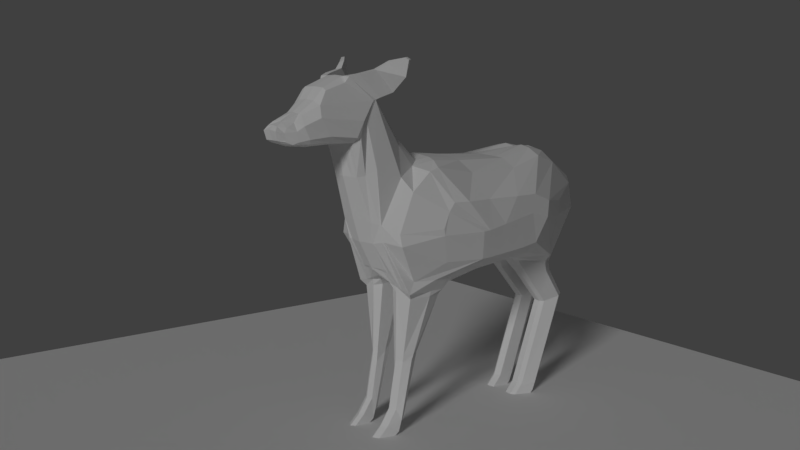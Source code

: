 # Source: deer1.blend  (saved by Blender 2.79.0; exported with 4.5.12 LTS)
import bpy
from mathutils import Matrix  # noqa: F401  (used for matrix-valued properties, if any)

bpy.ops.wm.read_factory_settings(use_empty=True)
scene = bpy.context.scene
scene.name = 'Scene'

# ---- collections
col_collection_1 = bpy.data.collections.new('Collection 1'); scene.collection.children.link(col_collection_1)

# ---- world
world_world = bpy.data.worlds.new('World'); scene.world = world_world
world_world.color = (0.05088, 0.05088, 0.05088)
world_world.use_sun_shadow = False
world_world.sun_shadow_jitter_overblur = 0.0
world_world.cycles.sampling_method = 'MANUAL'

# ---- cameras
cam_camera = bpy.data.cameras.new('Camera')
cam_camera.clip_end = 100.0
cam_camera.lens = 35.0
cam_camera.sensor_width = 32.0
cam_camera.sensor_height = 18.0
cam_camera.ortho_scale = 7.314
cam_camera.dof.focus_distance = 0.0

# ---- lights
light_lamp = bpy.data.lights.new('Lamp', 'SUN')
light_lamp.transmission_factor = 0.0
light_lamp.cutoff_distance = 30.0
light_lamp.angle = 0.1993
light_lamp.energy = 1.0
light_lamp.shadow_buffer_clip_start = 1.001
light_lamp.shadow_soft_size = 0.1
light_lamp.shadow_cascade_max_distance = 1000.0

# ---- meshes
me_plane = bpy.data.meshes.new('Plane')
me_plane.from_pydata([(1.138, 2.691, -0.001748), (1.32, -0.6896, 0.1329), (2.855, -0.254, 0.2917), (3.225, -0.6088, 0.3056), (4.295, -0.5828, 0.2917), (4.057, -0.726, 0.3056), (4.279, -0.6363, 0.2732), (4.395, -0.9516, 0.3056), (4.527, -0.7062, 0.2732), (4.634, -1.203, 0.3056), (4.631, -0.848, 0.2732), (1.556, 3.13, 0.2049), (1.593, 3.968, 0.2085), (2.394, 3.906, 0.2049), (2.235, 4.427, 0.2085), (4.345, 3.251, 0.2049), (4.352, 3.686, 0.2085), (4.35, 3.604, 0.1579), (4.424, 3.186, 0.2049), (4.532, 3.535, 0.1579), (4.644, 2.982, 0.2049), (4.635, 3.427, 0.1579), (0.6968, 2.162, 1.343), (0.8068, 1.032, 1.343), (1.466, 0.2245, 0.8431), (1.114, 2.691, 0.6945), (-1.4, 3.12, 0.4787), (-1.155, -0.4252, 0.5035), (0.3514, -1.222, 0.6182), (1.478, -0.6896, 0.8431), (1.471, -0.1152, 0.8431), (0.181, 0.9781, 1.455), (3.012, -0.4017, 0.6182), (2.855, -0.2275, 0.568), (3.024, -0.5652, 0.523), (4.279, -0.6363, 0.6182), (4.295, -0.5563, 0.568), (4.057, -0.7202, 0.523), (4.395, -0.9458, 0.523), (4.527, -0.7062, 0.6182), (4.634, -1.197, 0.523), (4.631, -0.848, 0.6182), (-0.9638, -0.8663, 0.687), (-0.005127, -1.295, 0.6182), (1.383, 4.058, 0.4704), (0.06474, 4.653, 0.4589), (-0.07042, 2.292, 1.455), (1.308, 3.677, 0.6945), (1.583, 3.774, 0.6511), (1.593, 4.003, 0.543), (1.556, 3.184, 0.5082), (2.279, 4.321, 0.6182), (2.235, 4.461, 0.543), (4.35, 3.604, 0.6182), (4.352, 3.72, 0.543), (2.394, 3.96, 0.4753), (4.345, 3.305, 0.4753), (-0.6514, 4.612, 0.4178), (-1.306, 3.636, 0.4261), (4.424, 3.24, 0.4753), (4.532, 3.535, 0.6182), (4.644, 3.036, 0.4753), (4.635, 3.427, 0.6182), (0.4089, -1.297, 0.3597), (0.9943, -0.9727, 0.3597), (-0.06263, -1.457, 0.3597), (-0.9779, -1.738, 0.3597), (-2.511, -1.463, 0.5746), (-1.59, -0.799, 0.5035), (-1.667, -1.903, 0.4326), (-2.404, -2.68, 0.4427), (-1.701, -2.412, 0.4268), (-2.225, -2.976, 0.2534), (-1.674, -2.866, 0.389), (-2.079, -3.129, 0.2418), (-1.67, -3.201, 0.3153), (-1.984, -3.3, 0.2601), (-1.725, -3.346, 0.2614), (-2.68, -2.525, 0.3967), (-2.947, -2.039, 0.4686), (-2.553, -1.388, 0.6182), (-3.005, -1.871, 0.5598), (-2.657, -1.139, 0.7095), (-3.08, -1.544, 0.6719), (-2.96, -1.075, 1.015), (-3.216, -1.358, 0.8027), (-3.288, -1.073, 1.088), (-3.329, -1.13, 1.043), (1.204, 0.2245, 0.964), (0.9483, 2.691, 0.964), (-1.238, 3.12, 0.7887), (-1.076, -0.3103, 0.9364), (0.4035, -1.054, 1.001), (1.216, -0.5748, 0.828), (1.209, -0.1152, 0.9681), (-0.6867, -0.7447, 0.9364), (0.1562, -1.064, 0.9364), (1.171, 3.912, 0.5777), (0.06474, 4.507, 0.696), (1.142, 3.677, 0.828), (-0.5061, 4.466, 0.6117), (-1.055, 3.742, 0.69), (-0.4949, 2.336, 1.455), (-0.4571, 0.07123, 1.292), (0.2172, -0.1495, 1.278), (0.8115, 0.01987, 1.165), (0.8088, 0.8938, 1.343), (0.1964, 0.7987, 1.455), (-0.2706, -0.04923, 1.278), (0.07225, -0.1791, 1.278), (0.6919, 3.368, 1.045), (0.1007, 3.511, 1.157), (0.05507, 2.781, 1.455), (0.6274, 2.563, 1.343), (-0.2262, 3.494, 1.157), (-0.3157, 2.801, 1.455), (1.069, -0.9116, 0.3993), (0.4001, -1.327, 0.3993), (-0.0538, -1.434, 0.4458), (-1.008, -1.596, 0.4568), (-1.779, -1.816, 0.5887), (-1.816, -2.46, 0.5083), (-1.762, -2.89, 0.435), (-1.717, -3.1, 0.3704), (-1.748, -3.313, 0.2731), (0.3591, -1.239, 0.5833), (1.413, -0.7035, 0.5833), (-0.01288, -1.315, 0.5833), (-1.146, -1.434, 0.6181), (-2.062, -1.653, 0.5624), (-2.171, -2.682, 0.4969), (-2.014, -3.001, 0.4028), (-1.916, -3.126, 0.346), (-1.891, -3.354, 0.2667), (-0.9779, -1.766, 0.2268), (-3.1, -1.492, 0.5331), (4.527, -0.7062, 0.3898), (-0.06263, -1.486, 0.2268), (-2.496, -1.371, 0.3898), (-2.553, -1.358, 0.4859), (0.06474, 4.653, 0.2421), (-0.7489, 4.612, 0.2009), (-3.005, -1.841, 0.4275), (0.4089, -1.326, 0.2268), (0.9943, -1.001, 0.2268), (-1.352, 3.636, 0.2062), (-2.957, -2.039, 0.274), (-1.446, 3.12, 0.2473), (-2.733, -2.525, 0.3052), (-2.485, -2.696, 0.2428), (4.057, -0.8098, 0.3898), (2.394, 3.878, 0.3898), (-2.009, -3.451, 0.1633), (-1.686, -3.358, 0.1801), (-2.24, -3.005, 0.204), (-2.085, -3.356, 0.1438), (4.279, -0.6363, 0.3898), (4.295, -0.5155, 0.3898), (2.235, 4.492, 0.3898), (-1.631, -3.161, 0.1462), (-1.619, -2.896, 0.2517), (1.381, -0.6896, 0.3898), (3.024, -0.6548, 0.3898), (1.151, 2.691, 0.3898), (1.556, 3.102, 0.3898), (2.855, -0.1867, 0.3898), (1.369, 0.2245, 0.3898), (1.593, 4.034, 0.3898), (1.322, 4.058, 0.2421), (4.395, -1.035, 0.3898), (-2.657, -1.109, 0.6312), (4.631, -0.848, 0.3898), (4.634, -1.287, 0.3898), (-3.269, -1.282, 0.73), (-1.742, -0.772, 0.3898), (-3.017, -1.021, 0.9648), (-1.252, -0.242, 0.3898), (-3.342, -1.064, 1.021), (-3.3, -1.007, 1.066), (-1.66, -1.906, 0.2728), (-1.656, -2.416, 0.3214), (-1.743, -3.464, 0.1886), (1.054, -0.9355, 0.2518), (-1.92, -3.512, 0.2101), (1.332, -0.7599, 0.3684), (-1.671, -1.99, 0.4414), (-2.497, -1.524, 0.5835), (-2.832, -2.098, 0.424), (-1.783, -1.918, 0.6108), (-2.104, -1.77, 0.6189), (-1.664, -1.993, 0.2784), (-2.934, -2.098, 0.2506), (2.394, 3.878, 0.388), (4.352, 3.751, 0.388), (2.235, 4.492, 0.388), (4.644, 2.954, 0.388), (4.635, 3.427, 0.388), (4.345, 3.223, 0.388), (4.424, 3.158, 0.388), (4.532, 3.535, 0.388), (4.35, 3.604, 0.388), (3.575, -0.4184, 0.2917), (3.641, -0.6674, 0.3056), (3.575, -0.3919, 0.568), (3.641, -0.6616, 0.523), (3.646, -0.519, 0.6182), (3.575, -0.3511, 0.3898), (3.641, -0.7513, 0.3898), (3.601, -0.5077, 0.2732), (1.266, 3.949, 0.1253), (3.017, -0.4077, 0.2732), (1.584, 3.794, 0.1579), (2.292, 4.274, 0.1579), (1.319, 0.1285, 0.1433), (1.453, -0.5946, 0.175), (1.563, 0.1549, 0.793), (1.6, -0.5888, 0.748), (1.579, -0.1352, 0.8431), (1.473, 0.1958, 0.3898), (1.51, -0.6785, 0.3898), (1.374, -0.1165, 0.1319), (1.153, 2.8, 0.04289), (1.399, 3.983, 0.5233), (1.233, 2.881, 0.5483), (1.392, 3.675, 0.6912), (1.35, 4.014, 0.3865), (1.189, 2.8, 0.3865), (1.228, 3.802, 0.06944), (1.444, 0.3792, 0.6182), (-1.262, 0.05897, 0.6187), (1.188, 0.3792, 0.964), (-1.151, -0.09522, 0.9364), (0.1652, 1.061, 1.455), (0.8003, 1.103, 1.343), (-0.4595, 0.4106, 1.375), (-1.308, 0.1241, 0.3902), (1.447, 0.3792, 0.3898), (1.15, 1.087, 0.6182), (1.115, 1.087, 0.964), (0.7704, 1.427, 1.343), (-1.261, 0.8251, 0.3917), (-1.23, 0.7799, 0.6211), (-0.9897, 0.8886, 0.9364), (0.09312, 1.437, 1.455), (-0.4703, 0.9999, 1.375), (1.164, 1.087, 0.3898), (1.02, 1.997, 0.6182), (1.02, 1.997, 0.964), (0.732, 1.844, 1.343), (-1.233, 2.127, 0.3936), (-1.219, 2.108, 0.6241), (-1.024, 2.155, 0.9364), (0.0003246, 1.922, 1.455), (-0.4843, 1.758, 1.455), (1.047, 1.997, 0.3898), (3.034, -0.6073, 0.2914), (2.869, -0.5678, 0.5474), (2.857, -0.3729, 0.6425), (2.705, -0.1453, 0.3898), (2.688, -0.2126, 0.2757), (2.715, -0.1861, 0.5924), (2.86, -0.6574, 0.3898), (2.839, -0.3762, 0.2579), (2.121, 4.38, 0.543), (2.156, 4.224, 0.624), (2.121, 4.411, 0.3898), (2.245, 3.741, 0.3898), (2.121, 4.346, 0.2085), (2.245, 3.769, 0.2049), (2.245, 3.822, 0.4811), (2.166, 4.189, 0.1579), (2.446, 4.353, 0.2085), (2.589, 3.841, 0.2049), (2.589, 3.895, 0.4753), (2.446, 4.419, 0.388), (2.589, 3.813, 0.388), (2.446, 4.387, 0.543), (2.486, 4.25, 0.6182), (2.497, 4.207, 0.1579), (3.003, -0.2878, 0.2917), (3.003, -0.2614, 0.568), (3.151, -0.6747, 0.3898), (3.311, -0.6209, 0.3056), (3.151, -0.5851, 0.523), (3.143, -0.4259, 0.6182), (3.003, -0.2205, 0.3898), (3.137, -0.4283, 0.2732), (1.344, 0.2245, 0.0), (1.138, 2.691, 0.001748), (-1.321, -0.2699, 5.79e-10), (-1.4, 3.12, 0.0), (1.32, -0.6896, -0.1329), (2.855, -0.254, -0.2917), (3.225, -0.6088, -0.3056), (4.295, -0.5828, -0.2917), (4.057, -0.726, -0.3056), (4.279, -0.6363, -0.2732), (4.395, -0.9516, -0.3056), (4.527, -0.7062, -0.2732), (4.634, -1.203, -0.3056), (4.631, -0.848, -0.2732), (0.06474, 4.653, 0.0), (1.217, 4.058, 0.0), (1.556, 3.13, -0.2049), (1.593, 3.968, -0.2085), (2.394, 3.906, -0.2049), (2.235, 4.427, -0.2085), (4.345, 3.251, -0.2049), (4.352, 3.686, -0.2085), (-0.7389, 4.612, 0.0), (4.35, 3.604, -0.1579), (-1.393, 3.636, 0.0), (4.424, 3.186, -0.2049), (4.532, 3.535, -0.1579), (4.644, 2.982, -0.2049), (4.635, 3.427, -0.1579), (0.4089, -1.374, 0.0), (0.9943, -1.049, 0.0), (-0.06263, -1.534, 0.0), (-0.9779, -1.815, 0.0), (-2.496, -1.37, 0.0), (-1.931, -0.8816, 0.0), (-1.649, -1.906, 0.0), (-2.511, -2.696, 0.0), (-1.683, -2.416, 0.0), (-2.266, -3.005, 0.0), (-1.603, -2.896, 0.0), (-2.11, -3.256, 0.0), (-1.62, -3.161, 0.0), (-2.025, -3.425, 0.0), (-1.677, -3.342, 0.0), (-2.749, -2.525, 0.0), (-2.973, -2.039, 0.0), (0.6968, 2.162, -1.343), (0.8068, 1.032, -1.343), (1.466, 0.2245, -0.8431), (1.114, 2.691, -0.6945), (-1.4, 3.12, -0.4787), (-1.155, -0.4252, -0.5035), (0.3514, -1.222, -0.6182), (1.478, -0.6896, -0.8431), (1.471, -0.1152, -0.8431), (0.181, 0.9781, -1.455), (3.012, -0.4017, -0.6182), (2.855, -0.2275, -0.568), (3.024, -0.5652, -0.523), (4.279, -0.6363, -0.6182), (4.295, -0.5563, -0.568), (4.057, -0.7202, -0.523), (4.395, -0.9458, -0.523), (4.527, -0.7062, -0.6182), (4.634, -1.197, -0.523), (4.631, -0.848, -0.6182), (-0.9873, -0.9017, -0.6894), (-0.005127, -1.295, -0.6182), (1.383, 4.058, -0.4704), (0.06474, 4.653, -0.4589), (-0.07042, 2.292, -1.455), (1.308, 3.677, -0.6945), (1.583, 3.774, -0.6511), (1.593, 4.003, -0.543), (1.556, 3.184, -0.5082), (2.279, 4.321, -0.6182), (2.235, 4.461, -0.543), (4.35, 3.604, -0.6182), (4.352, 3.72, -0.543), (2.394, 3.96, -0.4753), (4.345, 3.305, -0.4753), (-0.6514, 4.612, -0.4178), (-1.306, 3.636, -0.4261), (4.424, 3.24, -0.4753), (4.532, 3.535, -0.6182), (4.644, 3.036, -0.4753), (4.635, 3.427, -0.6182), (-1.743, -3.453, 0.0), (1.028, -1.033, 0.0), (0.4089, -1.297, -0.3597), (0.9943, -0.9727, -0.3597), (-0.06263, -1.457, -0.3597), (-0.9779, -1.738, -0.3597), (-2.511, -1.463, -0.5746), (-1.59, -0.799, -0.5035), (-1.667, -1.903, -0.4326), (-2.404, -2.68, -0.4427), (-1.701, -2.412, -0.4268), (-2.225, -2.976, -0.2534), (-1.674, -2.866, -0.389), (-2.079, -3.129, -0.2418), (-1.67, -3.201, -0.3153), (-1.984, -3.3, -0.2601), (-1.725, -3.346, -0.2614), (-2.68, -2.525, -0.3967), (-2.947, -2.039, -0.4686), (-2.553, -1.388, -0.6182), (-3.005, -1.871, -0.5598), (-2.657, -1.139, -0.7095), (-3.08, -1.544, -0.6719), (-2.96, -1.075, -1.015), (-3.216, -1.358, -0.8027), (-3.288, -1.073, -1.088), (-3.329, -1.13, -1.043), (1.204, 0.2245, -0.964), (0.9483, 2.691, -0.964), (-1.238, 3.12, -0.7887), (-1.076, -0.3103, -0.9364), (0.4035, -1.054, -1.001), (1.216, -0.5748, -0.828), (1.209, -0.1152, -0.9681), (-0.6867, -0.7447, -0.9364), (0.1562, -1.064, -0.9364), (1.171, 3.912, -0.5777), (0.06474, 4.507, -0.696), (1.142, 3.677, -0.828), (-0.5061, 4.466, -0.6117), (-1.055, 3.742, -0.69), (-0.4949, 2.336, -1.455), (-0.4571, 0.07123, -1.292), (0.2172, -0.1495, -1.278), (0.8115, 0.01987, -1.165), (0.8088, 0.8938, -1.343), (0.1964, 0.7987, -1.455), (-0.2706, -0.04923, -1.278), (0.07225, -0.1791, -1.278), (0.6919, 3.368, -1.045), (0.1007, 3.511, -1.157), (0.05507, 2.781, -1.455), (0.6274, 2.563, -1.343), (-0.2262, 3.494, -1.157), (-0.3157, 2.801, -1.455), (1.069, -0.9116, -0.3993), (0.4001, -1.327, -0.3993), (-0.0538, -1.434, -0.4458), (-1.008, -1.596, -0.4568), (-1.779, -1.816, -0.5887), (-1.816, -2.46, -0.5083), (-1.762, -2.89, -0.435), (-1.717, -3.1, -0.3704), (-1.748, -3.313, -0.2731), (0.3591, -1.239, -0.5833), (1.189, -0.8711, 0.0005641), (-1.946, -3.512, 0.0), (1.413, -0.7035, -0.5833), (-0.01288, -1.315, -0.5833), (-1.146, -1.434, -0.6181), (-2.062, -1.653, -0.5624), (-2.171, -2.682, -0.4969), (-2.014, -3.001, -0.4028), (-1.916, -3.126, -0.346), (-1.891, -3.354, -0.2667), (-0.9779, -1.766, -0.2268), (-3.1, -1.492, -0.5331), (4.527, -0.7062, -0.3898), (-0.06263, -1.486, -0.2268), (-2.496, -1.371, -0.3898), (-2.553, -1.358, -0.4859), (0.06474, 4.653, -0.2421), (-0.7489, 4.612, -0.2009), (-3.005, -1.841, -0.4275), (0.4089, -1.326, -0.2268), (0.9943, -1.001, -0.2268), (-1.352, 3.636, -0.2062), (-2.957, -2.039, -0.274), (-1.446, 3.12, -0.2473), (-2.733, -2.525, -0.3052), (-2.485, -2.696, -0.2428), (4.057, -0.8098, -0.3898), (2.394, 3.878, -0.3898), (-2.009, -3.451, -0.1633), (-1.686, -3.358, -0.1801), (-2.24, -3.005, -0.204), (-2.085, -3.356, -0.1438), (4.279, -0.6363, -0.3898), (4.295, -0.5155, -0.3898), (2.235, 4.492, -0.3898), (-1.631, -3.161, -0.1462), (-1.619, -2.896, -0.2517), (1.381, -0.6896, -0.3898), (3.024, -0.6548, -0.3898), (1.151, 2.691, -0.3898), (1.556, 3.102, -0.3898), (2.855, -0.1867, -0.3898), (1.369, 0.2245, -0.3898), (1.593, 4.034, -0.3898), (1.322, 4.058, -0.2421), (4.395, -1.035, -0.3898), (-2.657, -1.109, -0.6312), (4.631, -0.848, -0.3898), (4.634, -1.287, -0.3898), (-3.269, -1.282, -0.73), (-1.742, -0.772, -0.3898), (-3.017, -1.021, -0.9648), (-1.252, -0.242, -0.3898), (-3.342, -1.064, -1.021), (-3.3, -1.007, -1.066), (-1.66, -1.906, -0.2728), (-1.656, -2.416, -0.3214), (-1.743, -3.464, -0.1886), (1.054, -0.9355, -0.2518), (-1.92, -3.512, -0.2101), (1.332, -0.7599, -0.3673), (-1.653, -1.993, 0.0), (-2.951, -2.098, 0.0), (-1.671, -1.99, -0.4414), (-2.497, -1.524, -0.5835), (-2.832, -2.098, -0.424), (-1.783, -1.918, -0.6108), (-2.104, -1.77, -0.6189), (-1.664, -1.993, -0.2784), (-2.934, -2.098, -0.2506), (2.394, 3.878, -0.388), (4.352, 3.751, -0.388), (2.235, 4.492, -0.388), (4.644, 2.954, -0.388), (4.635, 3.427, -0.388), (4.345, 3.223, -0.388), (4.424, 3.158, -0.388), (4.532, 3.535, -0.388), (4.35, 3.604, -0.388), (3.575, -0.4184, -0.2917), (3.641, -0.6674, -0.3056), (3.575, -0.3919, -0.568), (3.641, -0.6616, -0.523), (3.646, -0.519, -0.6182), (3.575, -0.3511, -0.3898), (3.641, -0.7513, -0.3898), (3.601, -0.5077, -0.2732), (1.266, 3.949, -0.1253), (3.017, -0.4077, -0.2732), (1.173, 3.832, 0.0), (1.584, 3.794, -0.1579), (2.292, 4.274, -0.1579), (1.319, 0.1285, -0.1433), (1.453, -0.5946, -0.175), (1.563, 0.1549, -0.793), (1.6, -0.5888, -0.748), (1.579, -0.1352, -0.8431), (1.473, 0.1958, -0.3898), (1.51, -0.6785, -0.3898), (1.374, -0.1165, -0.1319), (1.153, 2.8, -0.04289), (1.399, 3.983, -0.5233), (1.233, 2.881, -0.5483), (1.392, 3.675, -0.6912), (1.35, 4.014, -0.3865), (1.189, 2.8, -0.3865), (1.228, 3.802, -0.06944), (1.378, 0.3792, 0.0), (-1.372, 0.02844, 0.0), (1.444, 0.3792, -0.6182), (-1.262, 0.05897, -0.6187), (1.188, 0.3792, -0.964), (-1.151, -0.09522, -0.9364), (0.1652, 1.061, -1.455), (0.8003, 1.103, -1.343), (-0.4595, 0.4106, -1.375), (-1.308, 0.1241, -0.3902), (1.447, 0.3792, -0.3898), (1.112, 1.087, 0.0), (1.15, 1.087, -0.6182), (1.115, 1.087, -0.964), (0.7704, 1.427, -1.343), (-1.261, 0.8251, -0.3917), (-1.315, 0.701, 0.0), (-1.23, 0.7799, -0.6211), (-0.9897, 0.8886, -0.9364), (0.09312, 1.437, -1.455), (-0.4703, 0.9999, -1.375), (1.164, 1.087, -0.3898), (1.017, 1.997, 0.0), (1.02, 1.997, -0.6182), (1.02, 1.997, -0.964), (0.732, 1.844, -1.343), (-1.233, 2.127, -0.3936), (-1.256, 2.074, 0.0), (-1.219, 2.108, -0.6241), (-1.024, 2.155, -0.9364), (0.0003246, 1.922, -1.455), (-0.4843, 1.758, -1.455), (1.047, 1.997, -0.3898), (3.034, -0.6073, -0.2914), (2.869, -0.5678, -0.5474), (2.857, -0.3729, -0.6425), (2.705, -0.1453, -0.3898), (2.688, -0.2126, -0.2757), (2.715, -0.1861, -0.5924), (2.86, -0.6574, -0.3898), (2.839, -0.3762, -0.2579), (2.121, 4.38, -0.543), (2.156, 4.224, -0.624), (2.121, 4.411, -0.3898), (2.245, 3.741, -0.3898), (2.121, 4.346, -0.2085), (2.245, 3.769, -0.2049), (2.245, 3.822, -0.4811), (2.166, 4.189, -0.1579), (2.446, 4.353, -0.2085), (2.589, 3.841, -0.2049), (2.589, 3.895, -0.4753), (2.446, 4.419, -0.388), (2.589, 3.813, -0.388), (2.446, 4.387, -0.543), (2.486, 4.25, -0.6182), (2.497, 4.207, -0.1579), (3.003, -0.2878, -0.2917), (3.003, -0.2614, -0.568), (3.151, -0.6747, -0.3898), (3.311, -0.6209, -0.3056), (3.151, -0.5851, -0.523), (3.143, -0.4259, -0.6182), (3.003, -0.2205, -0.3898), (3.137, -0.4283, -0.2732)], [], [(134, 137, 65, 66), (135, 142, 81, 83), (136, 156, 35, 39), (141, 145, 58, 57), (137, 143, 63, 65), (138, 139, 80, 67), (140, 141, 57, 45), (142, 146, 79, 81), (275, 197, 56, 273), (184, 161, 29, 126), (274, 194, 52, 276), (143, 144, 64, 63), (200, 193, 54, 53), (73, 122, 123, 75), (191, 148, 78, 187), (75, 123, 124, 77), (148, 149, 70, 78), (71, 121, 122, 73), (155, 152, 76, 74), (198, 195, 61, 59), (153, 159, 75, 77), (207, 150, 37, 204), (266, 151, 55, 269), (196, 199, 60, 62), (181, 153, 77, 124), (285, 165, 33, 280), (265, 167, 49, 263), (195, 196, 62, 61), (154, 155, 74, 72), (156, 157, 36, 35), (197, 198, 59, 56), (159, 160, 73, 75), (261, 162, 34, 256), (226, 164, 50, 223), (199, 200, 53, 60), (218, 166, 24, 215), (225, 168, 44, 222), (57, 58, 101, 100), (42, 43, 96, 95), (58, 26, 90, 101), (257, 256, 34, 32), (205, 204, 37, 35), (203, 205, 35, 36), (260, 257, 32, 33), (246, 25, 89, 247), (35, 37, 38, 39), (45, 57, 100, 98), (43, 28, 92, 96), (29, 30, 94, 93), (224, 223, 50, 48), (264, 269, 55, 51), (277, 273, 56, 53), (30, 24, 88, 94), (27, 42, 95, 91), (276, 277, 53, 54), (263, 264, 51, 52), (222, 224, 48, 49), (28, 29, 93, 92), (53, 56, 59, 60), (60, 59, 61, 62), (145, 311, 290, 147), (116, 117, 63, 64), (118, 65, 63, 117), (128, 127, 43, 42), (68, 67, 42, 27), (128, 42, 67, 129), (189, 186, 70, 130), (130, 70, 72, 131), (131, 72, 74, 132), (132, 74, 76, 133), (187, 78, 70, 186), (79, 67, 80, 81), (81, 80, 82, 83), (83, 82, 84, 85), (85, 84, 86, 87), (150, 169, 38, 37), (139, 170, 82, 80), (171, 136, 39, 41), (173, 135, 83, 85), (174, 138, 67, 68), (169, 172, 40, 38), (254, 163, 25, 246), (170, 175, 84, 82), (176, 174, 68, 27), (178, 177, 87, 86), (179, 134, 66, 69), (235, 176, 27, 229), (177, 173, 85, 87), (175, 178, 86, 84), (190, 179, 69, 185), (168, 140, 45, 44), (160, 180, 71, 73), (149, 154, 72, 70), (101, 90, 102, 115), (95, 96, 109, 108), (89, 99, 113, 22), (94, 88, 23, 106), (96, 92, 104, 109), (92, 93, 105, 104), (91, 95, 108, 103), (100, 101, 115, 114), (98, 100, 114, 111), (99, 97, 110, 113), (44, 45, 98, 97), (229, 27, 91, 231), (25, 47, 99, 89), (47, 44, 97, 99), (252, 248, 22, 46), (252, 46, 102, 253), (106, 107, 104, 105), (23, 31, 107, 106), (108, 107, 31, 103), (104, 107, 108, 109), (112, 113, 110, 111), (115, 112, 111, 114), (102, 46, 112, 115), (46, 22, 113, 112), (247, 89, 22, 248), (97, 98, 111, 110), (93, 94, 106, 105), (231, 91, 103, 234), (185, 188, 121, 71), (66, 119, 120, 69), (66, 65, 118, 119), (127, 118, 117, 125), (126, 125, 117, 116), (183, 181, 124, 133), (144, 182, 116, 64), (152, 183, 133, 76), (29, 28, 125, 126), (43, 127, 125, 28), (123, 132, 133, 124), (122, 131, 132, 123), (121, 130, 131, 122), (188, 189, 130, 121), (119, 128, 129, 120), (119, 118, 127, 128), (182, 184, 126, 116), (375, 439, 184, 182), (329, 440, 183, 152), (317, 375, 182, 144), (440, 374, 181, 183), (323, 325, 154, 149), (326, 324, 180, 160), (302, 301, 140, 168), (500, 322, 179, 190), (547, 289, 176, 235), (322, 319, 134, 179), (289, 321, 174, 176), (568, 0, 163, 254), (7, 9, 172, 169), (321, 320, 138, 174), (175, 173, 177, 178), (10, 8, 136, 171), (173, 175, 170, 135), (5, 7, 169, 150), (58, 145, 147, 26), (209, 302, 168, 225), (213, 287, 166, 218), (221, 11, 164, 226), (255, 3, 162, 261), (328, 326, 160, 159), (6, 4, 157, 156), (325, 327, 155, 154), (267, 12, 167, 265), (279, 2, 165, 285), (374, 330, 153, 181), (268, 13, 151, 266), (202, 5, 150, 207), (330, 328, 159, 153), (327, 329, 152, 155), (331, 323, 149, 148), (501, 331, 148, 191), (316, 317, 144, 143), (439, 1, 161, 184), (170, 139, 142, 135), (301, 309, 141, 140), (142, 139, 138, 146), (318, 316, 143, 137), (8, 6, 156, 136), (320, 332, 146, 138), (319, 318, 137, 134), (332, 501, 191, 146), (324, 500, 190, 180), (120, 129, 189, 188), (69, 120, 188, 185), (180, 190, 185, 71), (79, 187, 186, 67), (129, 67, 186, 189), (146, 191, 187, 79), (19, 17, 200, 199), (15, 18, 198, 197), (20, 21, 196, 195), (21, 19, 199, 196), (18, 20, 195, 198), (17, 16, 193, 200), (271, 14, 194, 274), (272, 15, 197, 275), (38, 40, 41, 39), (282, 202, 207, 281), (4, 201, 206, 157), (280, 284, 205, 203), (284, 283, 204, 205), (157, 206, 203, 36), (281, 207, 204, 283), (171, 172, 9, 10), (172, 171, 41, 40), (1, 439, 220, 214), (279, 286, 210, 2), (6, 5, 202, 208), (8, 7, 5, 6), (262, 210, 3, 255), (286, 208, 202, 282), (208, 201, 4, 6), (10, 9, 7, 8), (209, 227, 528, 302), (267, 270, 211, 12), (278, 272, 13, 212), (19, 18, 15, 17), (278, 271, 16, 17), (227, 211, 11, 221), (270, 212, 13, 268), (20, 18, 19, 21), (213, 220, 439, 287), (259, 262, 220, 213), (1, 214, 219, 161), (259, 213, 218, 258), (24, 30, 217, 215), (30, 29, 216, 217), (258, 218, 215, 260), (161, 219, 216, 29), (528, 227, 221, 0), (12, 211, 227, 209), (0, 221, 226, 163), (12, 209, 225, 167), (44, 47, 224, 222), (47, 25, 223, 224), (167, 225, 222, 49), (163, 226, 223, 25), (145, 141, 309, 311), (287, 546, 236, 166), (562, 547, 235, 240), (242, 231, 234, 244), (88, 230, 233, 23), (31, 232, 234, 103), (31, 23, 233, 232), (241, 229, 231, 242), (240, 235, 229, 241), (166, 236, 228, 24), (24, 228, 230, 88), (249, 240, 241, 250), (250, 241, 242, 251), (251, 242, 244, 253), (573, 562, 240, 249), (546, 557, 245, 236), (230, 238, 239, 233), (232, 243, 244, 234), (232, 233, 239, 243), (236, 245, 237, 228), (228, 237, 238, 230), (290, 573, 249, 147), (90, 251, 253, 102), (26, 250, 251, 90), (147, 249, 250, 26), (557, 568, 254, 245), (238, 247, 248, 239), (243, 252, 253, 244), (243, 239, 248, 252), (245, 254, 246, 237), (237, 246, 247, 238), (165, 258, 260, 33), (2, 259, 258, 165), (2, 210, 262, 259), (220, 262, 255, 214), (214, 255, 261, 219), (215, 217, 257, 260), (217, 216, 256, 257), (219, 261, 256, 216), (211, 270, 268, 11), (14, 212, 270, 267), (11, 268, 266, 164), (14, 267, 265, 158), (49, 48, 264, 263), (48, 50, 269, 264), (158, 265, 263, 52), (164, 266, 269, 50), (212, 14, 271, 278), (17, 15, 272, 278), (13, 272, 275, 192), (16, 271, 274, 193), (52, 51, 277, 276), (51, 55, 273, 277), (193, 274, 276, 54), (192, 275, 273, 55), (210, 286, 282, 3), (201, 208, 286, 279), (162, 281, 283, 34), (32, 34, 283, 284), (33, 32, 284, 280), (3, 282, 281, 162), (201, 279, 285, 206), (206, 285, 280, 203), (449, 379, 378, 452), (450, 396, 394, 457), (451, 350, 346, 471), (456, 368, 369, 460), (452, 378, 376, 458), (453, 380, 393, 454), (455, 356, 368, 456), (457, 394, 392, 461), (599, 597, 367, 514), (499, 441, 340, 476), (598, 600, 363, 511), (458, 376, 377, 459), (517, 364, 365, 510), (386, 388, 436, 435), (508, 504, 391, 463), (388, 390, 437, 436), (463, 391, 383, 464), (384, 386, 435, 434), (470, 387, 389, 467), (515, 370, 372, 512), (468, 390, 388, 474), (524, 521, 348, 465), (590, 593, 366, 466), (513, 373, 371, 516), (496, 437, 390, 468), (609, 604, 344, 480), (589, 587, 360, 482), (512, 372, 373, 513), (469, 385, 387, 470), (471, 346, 347, 472), (514, 367, 370, 515), (474, 388, 386, 475), (585, 580, 345, 477), (544, 541, 361, 479), (516, 371, 364, 517), (536, 533, 335, 481), (543, 540, 355, 483), (368, 413, 414, 369), (353, 408, 409, 354), (369, 414, 403, 337), (581, 343, 345, 580), (522, 346, 348, 521), (520, 347, 346, 522), (584, 344, 343, 581), (569, 570, 402, 336), (346, 350, 349, 348), (356, 411, 413, 368), (354, 409, 405, 339), (340, 406, 407, 341), (542, 359, 361, 541), (588, 362, 366, 593), (601, 364, 367, 597), (341, 407, 401, 335), (338, 404, 408, 353), (600, 365, 364, 601), (587, 363, 362, 588), (540, 360, 359, 542), (339, 405, 406, 340), (364, 371, 370, 367), (371, 373, 372, 370), (460, 462, 290, 311), (429, 377, 376, 430), (431, 430, 376, 378), (443, 353, 354, 442), (381, 338, 353, 380), (443, 444, 380, 353), (506, 445, 383, 503), (445, 446, 385, 383), (446, 447, 387, 385), (447, 448, 389, 387), (504, 503, 383, 391), (392, 394, 393, 380), (394, 396, 395, 393), (396, 398, 397, 395), (398, 400, 399, 397), (465, 348, 349, 484), (454, 393, 395, 485), (486, 352, 350, 451), (488, 398, 396, 450), (489, 381, 380, 453), (484, 349, 351, 487), (578, 569, 336, 478), (485, 395, 397, 490), (491, 338, 381, 489), (493, 399, 400, 492), (494, 382, 379, 449), (555, 549, 338, 491), (492, 400, 398, 488), (490, 397, 399, 493), (507, 502, 382, 494), (483, 355, 356, 455), (475, 386, 384, 495), (464, 383, 385, 469), (414, 428, 415, 403), (408, 421, 422, 409), (402, 333, 426, 412), (407, 419, 334, 401), (409, 422, 417, 405), (405, 417, 418, 406), (404, 416, 421, 408), (413, 427, 428, 414), (411, 424, 427, 413), (412, 426, 423, 410), (355, 410, 411, 356), (549, 551, 404, 338), (336, 402, 412, 358), (358, 412, 410, 355), (576, 357, 333, 571), (576, 577, 415, 357), (419, 418, 417, 420), (334, 419, 420, 342), (421, 416, 342, 420), (417, 422, 421, 420), (425, 424, 423, 426), (428, 427, 424, 425), (415, 428, 425, 357), (357, 425, 426, 333), (570, 571, 333, 402), (410, 423, 424, 411), (406, 418, 419, 407), (551, 554, 416, 404), (502, 384, 434, 505), (379, 382, 433, 432), (379, 432, 431, 378), (442, 438, 430, 431), (441, 429, 430, 438), (498, 448, 437, 496), (459, 377, 429, 497), (467, 389, 448, 498), (340, 441, 438, 339), (354, 339, 438, 442), (436, 437, 448, 447), (435, 436, 447, 446), (434, 435, 446, 445), (505, 434, 445, 506), (432, 433, 444, 443), (432, 443, 442, 431), (497, 429, 441, 499), (375, 497, 499, 439), (329, 467, 498, 440), (317, 459, 497, 375), (440, 498, 496, 374), (323, 464, 469, 325), (326, 475, 495, 324), (302, 483, 455, 301), (500, 507, 494, 322), (547, 555, 491, 289), (322, 494, 449, 319), (289, 491, 489, 321), (568, 578, 478, 288), (297, 484, 487, 299), (321, 489, 453, 320), (490, 493, 492, 488), (300, 486, 451, 298), (488, 450, 485, 490), (295, 465, 484, 297), (369, 337, 462, 460), (526, 543, 483, 302), (531, 536, 481, 287), (539, 544, 479, 303), (579, 585, 477, 293), (328, 474, 475, 326), (296, 471, 472, 294), (325, 469, 470, 327), (591, 589, 482, 304), (603, 609, 480, 292), (374, 496, 468, 330), (592, 590, 466, 305), (519, 524, 465, 295), (330, 468, 474, 328), (327, 470, 467, 329), (331, 463, 464, 323), (501, 508, 463, 331), (316, 458, 459, 317), (439, 499, 476, 291), (485, 450, 457, 454), (301, 455, 456, 309), (457, 461, 453, 454), (318, 452, 458, 316), (298, 451, 471, 296), (320, 453, 461, 332), (319, 449, 452, 318), (332, 461, 508, 501), (324, 495, 507, 500), (433, 505, 506, 444), (382, 502, 505, 433), (495, 384, 502, 507), (392, 380, 503, 504), (444, 506, 503, 380), (461, 392, 504, 508), (313, 516, 517, 310), (307, 514, 515, 312), (314, 512, 513, 315), (315, 513, 516, 313), (312, 515, 512, 314), (310, 517, 510, 308), (595, 598, 511, 306), (596, 599, 514, 307), (349, 350, 352, 351), (606, 605, 524, 519), (294, 472, 523, 518), (604, 520, 522, 608), (608, 522, 521, 607), (472, 347, 520, 523), (605, 607, 521, 524), (486, 300, 299, 487), (487, 351, 352, 486), (291, 532, 538, 439), (603, 292, 527, 610), (296, 525, 519, 295), (298, 296, 295, 297), (586, 579, 293, 527), (610, 606, 519, 525), (525, 296, 294, 518), (300, 298, 297, 299), (526, 302, 528, 545), (591, 304, 529, 594), (602, 530, 305, 596), (313, 310, 307, 312), (602, 310, 308, 595), (545, 539, 303, 529), (594, 592, 305, 530), (314, 315, 313, 312), (531, 287, 439, 538), (583, 531, 538, 586), (291, 476, 537, 532), (583, 582, 536, 531), (335, 533, 535, 341), (341, 535, 534, 340), (582, 584, 533, 536), (476, 340, 534, 537), (528, 288, 539, 545), (304, 526, 545, 529), (288, 478, 544, 539), (304, 482, 543, 526), (355, 540, 542, 358), (358, 542, 541, 336), (482, 360, 540, 543), (478, 336, 541, 544), (460, 311, 309, 456), (287, 481, 556, 546), (562, 561, 555, 547), (564, 566, 554, 551), (401, 334, 553, 550), (342, 416, 554, 552), (342, 552, 553, 334), (563, 564, 551, 549), (561, 563, 549, 555), (481, 335, 548, 556), (335, 401, 550, 548), (572, 574, 563, 561), (574, 575, 564, 563), (575, 577, 566, 564), (573, 572, 561, 562), (546, 556, 567, 557), (550, 553, 560, 559), (552, 554, 566, 565), (552, 565, 560, 553), (556, 548, 558, 567), (548, 550, 559, 558), (290, 462, 572, 573), (403, 415, 577, 575), (337, 403, 575, 574), (462, 337, 574, 572), (557, 567, 578, 568), (559, 560, 571, 570), (565, 566, 577, 576), (565, 576, 571, 560), (567, 558, 569, 578), (558, 559, 570, 569), (480, 344, 584, 582), (292, 480, 582, 583), (292, 583, 586, 527), (538, 532, 579, 586), (532, 537, 585, 579), (533, 584, 581, 535), (535, 581, 580, 534), (537, 534, 580, 585), (529, 303, 592, 594), (306, 591, 594, 530), (303, 479, 590, 592), (306, 473, 589, 591), (360, 587, 588, 359), (359, 588, 593, 361), (473, 363, 587, 589), (479, 361, 593, 590), (530, 602, 595, 306), (310, 602, 596, 307), (305, 509, 599, 596), (308, 510, 598, 595), (363, 600, 601, 362), (362, 601, 597, 366), (510, 365, 600, 598), (509, 366, 597, 599), (527, 293, 606, 610), (518, 603, 610, 525), (477, 345, 607, 605), (343, 608, 607, 345), (344, 604, 608, 343), (293, 477, 605, 606), (518, 523, 609, 603), (523, 520, 604, 609)])
_uv = me_plane.uv_layers.new(name='UVMap')
_uv.uv.foreach_set('vector', [0.0, 0.0, 1.0, 0.0, 1.0, 1.0, 0.0, 1.0, 0.0, 0.0, 1.0, 0.0, 1.0, 1.0, 0.0, 1.0, 0.0, 0.0, 1.0, 0.0, 1.0, 1.0, 0.0, 1.0, 0.0, 0.0, 1.0, 0.0, 1.0, 1.0, 0.0, 1.0, 0.0, 0.0, 1.0, 0.0, 1.0, 1.0, 0.0, 1.0, 0.0, 0.0, 1.0, 0.0, 1.0, 1.0, 0.0, 1.0, 0.0, 0.0, 1.0, 0.0, 1.0, 1.0, 0.0, 1.0, 0.0, 0.0, 1.0, 0.0, 1.0, 1.0, 0.0, 1.0, 0.5, 0.0, 1.0, 0.0, 1.0, 1.0, 0.5, 1.0, 0.0, 0.0, 1.0, 0.0, 1.0, 1.0, 0.0, 1.0, 0.5, 0.0, 1.0, 0.0, 1.0, 1.0, 0.5, 1.0, 0.0, 0.0, 1.0, 0.0, 1.0, 1.0, 0.0, 1.0, 0.0, 0.0, 1.0, 0.0, 1.0, 1.0, 0.0, 1.0, 0.0, 0.0, 1.0, 0.0, 1.0, 1.0, 0.0, 1.0, 0.0, 0.0, 1.0, 0.0, 1.0, 1.0, 0.0, 1.0, 0.0, 0.0, 1.0, 0.0, 1.0, 1.0, 0.0, 1.0, 0.0, 0.0, 1.0, 0.0, 1.0, 1.0, 0.0, 1.0, 0.0, 0.0, 1.0, 0.0, 1.0, 1.0, 0.0, 1.0, 0.0, 0.0, 1.0, 0.0, 1.0, 1.0, 0.0, 1.0, 0.0, 0.0, 1.0, 0.0, 1.0, 1.0, 0.0, 1.0, 0.0, 0.0, 1.0, 0.0, 1.0, 1.0, 0.0, 1.0, 0.0, 0.0, 1.0, 0.0, 1.0, 1.0, 0.0, 1.0, 0.5, 0.0, 1.0, 0.0, 1.0, 1.0, 0.5, 1.0, 0.0, 0.0, 1.0, 0.0, 1.0, 1.0, 0.0, 1.0, 0.0, 0.0, 1.0, 0.0, 1.0, 1.0, 0.0, 1.0, 0.5, 0.0, 1.0, 0.0, 1.0, 1.0, 0.5, 1.0, 0.5, 0.0, 1.0, 0.0, 1.0, 1.0, 0.5, 1.0, 0.0, 0.0, 1.0, 0.0, 1.0, 1.0, 0.0, 1.0, 0.0, 0.0, 1.0, 0.0, 1.0, 1.0, 0.0, 1.0, 0.0, 0.0, 1.0, 0.0, 1.0, 1.0, 0.0, 1.0, 0.0, 0.0, 1.0, 0.0, 1.0, 1.0, 0.0, 1.0, 0.0, 0.0, 1.0, 0.0, 1.0, 1.0, 0.0, 1.0, 0.5, 0.0, 1.0, 0.0, 1.0, 1.0, 0.5, 1.0, 0.0, 0.0, 1.0, 0.0, 1.0, 1.0, 0.0, 1.0, 0.0, 0.0, 1.0, 0.0, 1.0, 1.0, 0.0, 1.0, 0.0, 0.0, 1.0, 0.0, 1.0, 1.0, 0.0, 1.0, 0.0, 0.0, 1.0, 0.0, 1.0, 1.0, 0.0, 1.0, 0.0, 0.0, 1.0, 0.0, 1.0, 1.0, 0.0, 1.0, 0.0, 0.0, 1.0, 0.0, 1.0, 1.0, 0.0, 1.0, 0.0, 0.0, 1.0, 0.0, 1.0, 1.0, 0.0, 1.0, 0.0, 0.5, 1.0, 0.5, 1.0, 1.0, 0.0, 1.0, 0.0, 0.0, 1.0, 0.0, 1.0, 1.0, 0.0, 1.0, 0.0, 0.0, 1.0, 0.0, 1.0, 1.0, 0.0, 1.0, 0.0, 0.5, 1.0, 0.5, 1.0, 1.0, 0.0, 1.0, 0.0, 0.0, 1.0, 0.0, 1.0, 1.0, 0.0, 1.0, 0.0, 0.0, 1.0, 0.0, 1.0, 1.0, 0.0, 1.0, 0.0, 0.0, 1.0, 0.0, 1.0, 1.0, 0.0, 1.0, 0.0, 0.0, 1.0, 0.0, 1.0, 1.0, 0.0, 1.0, 0.0, 0.0, 1.0, 0.0, 1.0, 1.0, 0.0, 1.0, 0.0, 0.0, 1.0, 0.0, 1.0, 1.0, 0.0, 1.0, 0.0, 0.5, 1.0, 0.5, 1.0, 1.0, 0.0, 1.0, 0.0, 0.5, 1.0, 0.5, 1.0, 1.0, 0.0, 1.0, 0.0, 0.0, 1.0, 0.0, 1.0, 1.0, 0.0, 1.0, 0.0, 0.0, 1.0, 0.0, 1.0, 1.0, 0.0, 1.0, 0.0, 0.5, 1.0, 0.5, 1.0, 1.0, 0.0, 1.0, 0.0, 0.5, 1.0, 0.5, 1.0, 1.0, 0.0, 1.0, 0.0, 0.0, 1.0, 0.0, 1.0, 1.0, 0.0, 1.0, 0.0, 0.0, 1.0, 0.0, 1.0, 1.0, 0.0, 1.0, 0.0, 0.0, 1.0, 0.0, 1.0, 1.0, 0.0, 1.0, 0.0, 0.0, 1.0, 0.0, 1.0, 1.0, 0.0, 1.0, 0.0, 0.0, 1.0, 0.0, 1.0, 1.0, 0.0, 1.0, 0.0, 0.0, 1.0, 0.0, 1.0, 1.0, 0.0, 1.0, 0.0, 0.0, 1.0, 0.0, 1.0, 1.0, 0.0, 1.0, 0.0, 0.0, 1.0, 0.0, 1.0, 1.0, 0.0, 1.0, 0.0, 0.0, 1.0, 0.0, 1.0, 1.0, 0.0, 1.0, 0.0, 0.0, 1.0, 0.0, 1.0, 1.0, 0.0, 1.0, 0.0, 0.0, 1.0, 0.0, 1.0, 1.0, 0.0, 1.0, 0.0, 0.0, 1.0, 0.0, 1.0, 1.0, 0.0, 1.0, 0.0, 0.0, 1.0, 0.0, 1.0, 1.0, 0.0, 1.0, 0.0, 0.0, 1.0, 0.0, 1.0, 1.0, 0.0, 1.0, 0.0, 0.0, 1.0, 0.0, 1.0, 1.0, 0.0, 1.0, 0.0, 0.0, 1.0, 0.0, 1.0, 1.0, 0.0, 1.0, 0.0, 0.0, 1.0, 0.0, 1.0, 1.0, 0.0, 1.0, 0.0, 0.0, 1.0, 0.0, 1.0, 1.0, 0.0, 1.0, 0.0, 0.0, 1.0, 0.0, 1.0, 1.0, 0.0, 1.0, 0.0, 0.0, 1.0, 0.0, 1.0, 1.0, 0.0, 1.0, 0.0, 0.0, 1.0, 0.0, 1.0, 1.0, 0.0, 1.0, 0.0, 0.0, 1.0, 0.0, 1.0, 1.0, 0.0, 1.0, 0.0, 0.0, 1.0, 0.0, 1.0, 1.0, 0.0, 1.0, 0.0, 0.0, 1.0, 0.0, 1.0, 1.0, 0.0, 1.0, 0.0, 0.0, 1.0, 0.0, 1.0, 1.0, 0.0, 1.0, 0.0, 0.0, 1.0, 0.0, 1.0, 1.0, 0.0, 1.0, 0.0, 0.0, 1.0, 0.0, 1.0, 1.0, 0.0, 1.0, 0.0, 0.0, 1.0, 0.0, 1.0, 1.0, 0.0, 1.0, 0.0, 0.0, 1.0, 0.0, 1.0, 1.0, 0.0, 1.0, 0.0, 0.0, 1.0, 0.0, 1.0, 1.0, 0.0, 1.0, 0.0, 0.0, 1.0, 0.0, 1.0, 1.0, 0.0, 1.0, 0.0, 0.0, 1.0, 0.0, 1.0, 1.0, 0.0, 1.0, 0.0, 0.0, 1.0, 0.0, 1.0, 1.0, 0.0, 1.0, 0.0, 0.0, 1.0, 0.0, 1.0, 1.0, 0.0, 1.0, 0.0, 0.0, 1.0, 0.0, 1.0, 1.0, 0.0, 1.0, 0.0, 0.0, 1.0, 0.0, 1.0, 1.0, 0.0, 1.0, 0.0, 0.0, 1.0, 0.0, 1.0, 1.0, 0.0, 1.0, 0.0, 0.0, 1.0, 0.0, 1.0, 1.0, 0.0, 1.0, 0.0, 0.0, 1.0, 0.0, 1.0, 1.0, 0.0, 1.0, 0.0, 0.0, 1.0, 0.0, 1.0, 1.0, 0.0, 1.0, 0.0, 0.0, 1.0, 0.0, 1.0, 1.0, 0.0, 1.0, 0.0, 0.0, 1.0, 0.0, 1.0, 1.0, 0.0, 1.0, 0.0, 0.0, 1.0, 0.0, 1.0, 1.0, 0.0, 1.0, 0.0, 0.0, 1.0, 0.0, 1.0, 1.0, 0.0, 1.0, 0.0, 0.0, 1.0, 0.0, 1.0, 1.0, 0.0, 1.0, 0.0, 0.0, 1.0, 0.0, 1.0, 1.0, 0.0, 1.0, 0.0, 0.0, 1.0, 0.0, 1.0, 1.0, 0.0, 1.0, 0.0, 0.0, 1.0, 0.0, 1.0, 1.0, 0.0, 1.0, 0.0, 0.0, 1.0, 0.0, 1.0, 1.0, 0.0, 1.0, 0.0, 0.0, 1.0, 0.0, 1.0, 1.0, 0.0, 1.0, 0.0, 0.0, 1.0, 0.0, 1.0, 1.0, 0.0, 1.0, 0.0, 0.0, 1.0, 0.0, 1.0, 1.0, 0.0, 1.0, 0.0, 0.0, 1.0, 0.0, 1.0, 1.0, 0.0, 1.0, 0.0, 0.0, 1.0, 0.0, 1.0, 1.0, 0.0, 1.0, 0.0, 0.0, 1.0, 0.0, 1.0, 1.0, 0.0, 1.0, 0.0, 0.0, 1.0, 0.0, 1.0, 1.0, 0.0, 1.0, 0.0, 0.0, 1.0, 0.0, 1.0, 1.0, 0.0, 1.0, 0.0, 0.0, 1.0, 0.0, 1.0, 1.0, 0.0, 1.0, 0.0, 0.0, 1.0, 0.0, 1.0, 1.0, 0.0, 1.0, 0.0, 0.0, 1.0, 0.0, 1.0, 1.0, 0.0, 1.0, 0.0, 0.0, 1.0, 0.0, 1.0, 1.0, 0.0, 1.0, 0.0, 0.0, 1.0, 0.0, 1.0, 1.0, 0.0, 1.0, 0.0, 0.0, 1.0, 0.0, 1.0, 1.0, 0.0, 1.0, 0.0, 0.0, 1.0, 0.0, 1.0, 1.0, 0.0, 1.0, 0.0, 0.0, 1.0, 0.0, 1.0, 1.0, 0.0, 1.0, 0.0, 0.0, 1.0, 0.0, 1.0, 1.0, 0.0, 1.0, 0.0, 0.0, 1.0, 0.0, 1.0, 1.0, 0.0, 1.0, 0.0, 0.0, 1.0, 0.0, 1.0, 1.0, 0.0, 1.0, 0.0, 0.0, 1.0, 0.0, 1.0, 1.0, 0.0, 1.0, 0.0, 0.0, 1.0, 0.0, 1.0, 1.0, 0.0, 1.0, 0.0, 0.0, 1.0, 0.0, 1.0, 1.0, 0.0, 1.0, 0.0, 0.0, 1.0, 0.0, 1.0, 1.0, 0.0, 1.0, 0.0, 0.0, 1.0, 0.0, 1.0, 1.0, 0.0, 1.0, 0.0, 0.0, 1.0, 0.0, 1.0, 1.0, 0.0, 1.0, 0.0, 0.0, 1.0, 0.0, 1.0, 1.0, 0.0, 1.0, 0.0, 0.0, 1.0, 0.0, 1.0, 1.0, 0.0, 1.0, 0.0, 0.0, 1.0, 0.0, 1.0, 1.0, 0.0, 1.0, 0.0, 0.0, 1.0, 0.0, 1.0, 1.0, 0.0, 1.0, 0.0, 0.0, 1.0, 0.0, 1.0, 1.0, 0.0, 1.0, 0.0, 0.0, 1.0, 0.0, 1.0, 1.0, 0.0, 1.0, 0.0, 0.0, 1.0, 0.0, 1.0, 1.0, 0.0, 1.0, 0.0, 0.0, 1.0, 0.0, 1.0, 1.0, 0.0, 1.0, 0.0, 0.0, 1.0, 0.0, 1.0, 1.0, 0.0, 1.0, 0.0, 0.0, 1.0, 0.0, 1.0, 1.0, 0.0, 1.0, 0.0, 0.0, 1.0, 0.0, 1.0, 1.0, 0.0, 1.0, 0.0, 0.0, 1.0, 0.0, 1.0, 1.0, 0.0, 1.0, 0.0, 0.0, 1.0, 0.0, 1.0, 1.0, 0.0, 1.0, 0.0, 0.0, 1.0, 0.0, 1.0, 1.0, 0.0, 1.0, 0.0, 0.0, 1.0, 0.0, 1.0, 1.0, 0.0, 1.0, 0.0, 0.0, 1.0, 0.0, 1.0, 1.0, 0.0, 1.0, 0.0, 0.0, 1.0, 0.0, 1.0, 1.0, 0.0, 1.0, 0.0, 0.0, 1.0, 0.0, 1.0, 1.0, 0.0, 1.0, 0.0, 0.0, 1.0, 0.0, 1.0, 1.0, 0.0, 1.0, 0.0, 0.0, 1.0, 0.0, 1.0, 1.0, 0.0, 1.0, 0.0, 0.0, 1.0, 0.0, 1.0, 1.0, 0.0, 1.0, 0.0, 0.0, 1.0, 0.0, 1.0, 1.0, 0.0, 1.0, 0.0, 0.0, 1.0, 0.0, 1.0, 1.0, 0.0, 1.0, 0.0, 0.0, 1.0, 0.0, 1.0, 1.0, 0.0, 1.0, 0.0, 0.0, 1.0, 0.0, 1.0, 1.0, 0.0, 1.0, 0.0, 0.0, 1.0, 0.0, 1.0, 1.0, 0.0, 1.0, 0.0, 0.0, 1.0, 0.0, 1.0, 1.0, 0.0, 1.0, 0.0, 0.0, 1.0, 0.0, 1.0, 1.0, 0.0, 1.0, 0.0, 0.0, 1.0, 0.0, 1.0, 1.0, 0.0, 1.0, 0.0, 0.0, 1.0, 0.0, 1.0, 1.0, 0.0, 1.0, 0.5, 0.0, 1.0, 0.0, 1.0, 1.0, 0.5, 1.0, 0.0, 0.0, 1.0, 0.0, 1.0, 1.0, 0.0, 1.0, 0.0, 0.0, 1.0, 0.0, 1.0, 1.0, 0.0, 1.0, 0.0, 0.0, 1.0, 0.0, 1.0, 1.0, 0.0, 1.0, 0.5, 0.0, 1.0, 0.0, 1.0, 1.0, 0.5, 1.0, 0.5, 0.0, 1.0, 0.0, 1.0, 1.0, 0.5, 1.0, 0.0, 0.0, 1.0, 0.0, 1.0, 1.0, 0.0, 1.0, 0.5, 0.0, 1.0, 0.0, 1.0, 1.0, 0.5, 1.0, 0.0, 0.0, 1.0, 0.0, 1.0, 1.0, 0.0, 1.0, 0.0, 0.0, 1.0, 0.0, 1.0, 1.0, 0.0, 1.0, 0.0, 0.0, 1.0, 0.0, 1.0, 1.0, 0.0, 1.0, 0.0, 0.0, 1.0, 0.0, 1.0, 1.0, 0.0, 1.0, 0.0, 0.0, 1.0, 0.0, 1.0, 1.0, 0.0, 1.0, 0.0, 0.0, 1.0, 0.0, 1.0, 1.0, 0.0, 1.0, 0.0, 0.0, 1.0, 0.0, 1.0, 1.0, 0.0, 1.0, 0.0, 0.0, 1.0, 0.0, 1.0, 1.0, 0.0, 1.0, 0.0, 0.0, 1.0, 0.0, 1.0, 1.0, 0.0, 1.0, 0.0, 0.0, 1.0, 0.0, 1.0, 1.0, 0.0, 1.0, 0.0, 0.0, 1.0, 0.0, 1.0, 1.0, 0.0, 1.0, 0.0, 0.0, 1.0, 0.0, 1.0, 1.0, 0.0, 1.0, 0.0, 0.0, 1.0, 0.0, 1.0, 1.0, 0.0, 1.0, 0.0, 0.0, 1.0, 0.0, 1.0, 1.0, 0.0, 1.0, 0.0, 0.0, 1.0, 0.0, 1.0, 1.0, 0.0, 1.0, 0.0, 0.0, 1.0, 0.0, 1.0, 1.0, 0.0, 1.0, 0.0, 0.0, 1.0, 0.0, 1.0, 1.0, 0.0, 1.0, 0.0, 0.0, 1.0, 0.0, 1.0, 1.0, 0.0, 1.0, 0.0, 0.0, 1.0, 0.0, 1.0, 1.0, 0.0, 1.0, 0.0, 0.0, 1.0, 0.0, 1.0, 1.0, 0.0, 1.0, 0.0, 0.0, 1.0, 0.0, 1.0, 1.0, 0.0, 1.0, 0.0, 0.0, 1.0, 0.0, 1.0, 1.0, 0.0, 1.0, 0.0, 0.0, 1.0, 0.0, 1.0, 1.0, 0.0, 1.0, 0.0, 0.0, 1.0, 0.0, 1.0, 1.0, 0.0, 1.0, 0.0, 0.0, 1.0, 0.0, 1.0, 1.0, 0.0, 1.0, 0.0, 0.0, 1.0, 0.0, 1.0, 1.0, 0.0, 1.0, 0.0, 0.0, 1.0, 0.0, 1.0, 1.0, 0.0, 1.0, 0.0, 0.0, 1.0, 0.0, 1.0, 1.0, 0.0, 1.0, 0.5, 0.0, 1.0, 0.0, 1.0, 1.0, 0.5, 1.0, 0.5, 0.0, 1.0, 0.0, 1.0, 1.0, 0.5, 1.0, 0.0, 0.0, 1.0, 0.0, 1.0, 1.0, 0.0, 1.0, 0.5, 0.0, 1.0, 0.0, 1.0, 1.0, 0.5, 1.0, 0.0, 0.0, 1.0, 0.0, 1.0, 1.0, 0.0, 1.0, 0.0, 0.5, 1.0, 0.5, 1.0, 1.0, 0.0, 1.0, 0.0, 0.5, 1.0, 0.5, 1.0, 1.0, 0.0, 1.0, 0.0, 0.0, 1.0, 0.0, 1.0, 1.0, 0.0, 1.0, 0.5, 0.0, 1.0, 0.0, 1.0, 1.0, 0.5, 1.0, 0.0, 0.0, 1.0, 0.0, 1.0, 1.0, 0.0, 1.0, 0.0, 0.0, 1.0, 0.0, 1.0, 1.0, 0.0, 1.0, 0.0, 0.0, 1.0, 0.0, 1.0, 1.0, 0.0, 1.0, 0.0, 0.5, 1.0, 0.5, 1.0, 1.0, 0.0, 1.0, 0.0, 0.0, 1.0, 0.0, 1.0, 1.0, 0.0, 1.0, 0.0, 0.0, 1.0, 0.0, 1.0, 1.0, 0.0, 1.0, 0.5, 0.0, 1.0, 0.0, 1.0, 1.0, 0.5, 1.0, 0.5, 0.0, 1.0, 0.0, 1.0, 1.0, 0.5, 1.0, 0.0, 0.0, 1.0, 0.0, 1.0, 1.0, 0.0, 1.0, 0.0, 0.0, 1.0, 0.0, 1.0, 1.0, 0.0, 1.0, 0.0, 0.0, 1.0, 0.0, 1.0, 1.0, 0.0, 1.0, 0.0, 0.5, 1.0, 0.5, 1.0, 1.0, 0.0, 1.0, 0.0, 0.5, 1.0, 0.5, 1.0, 1.0, 0.0, 1.0, 0.0, 0.0, 1.0, 0.0, 1.0, 1.0, 0.0, 1.0, 0.0, 0.5, 1.0, 0.5, 1.0, 1.0, 0.0, 1.0, 0.0, 0.0, 1.0, 0.0, 1.0, 1.0, 0.0, 1.0, 0.5, 0.0, 1.0, 0.0, 1.0, 1.0, 0.5, 1.0, 0.0, 0.0, 1.0, 0.0, 1.0, 1.0, 0.0, 1.0, 0.0, 0.0, 1.0, 0.0, 1.0, 1.0, 0.0, 1.0, 0.0, 0.5, 1.0, 0.5, 1.0, 1.0, 0.0, 1.0, 0.0, 0.0, 1.0, 0.0, 1.0, 1.0, 0.0, 1.0, 0.5, 0.0, 1.0, 0.0, 1.0, 1.0, 0.5, 1.0, 0.0, 0.0, 1.0, 0.0, 1.0, 1.0, 0.0, 1.0, 0.0, 0.0, 1.0, 0.0, 1.0, 1.0, 0.0, 1.0, 0.5, 0.0, 1.0, 0.0, 1.0, 1.0, 0.5, 1.0, 0.0, 0.0, 1.0, 0.0, 1.0, 1.0, 0.0, 1.0, 0.0, 0.0, 1.0, 0.0, 1.0, 1.0, 0.0, 1.0, 0.0, 0.0, 1.0, 0.0, 1.0, 1.0, 0.0, 1.0, 0.0, 0.0, 1.0, 0.0, 1.0, 1.0, 0.0, 1.0, 0.0, 0.0, 1.0, 0.0, 1.0, 1.0, 0.0, 1.0, 0.0, 0.0, 1.0, 0.0, 1.0, 1.0, 0.0, 1.0, 0.0, 0.0, 1.0, 0.0, 1.0, 1.0, 0.0, 1.0, 0.0, 0.0, 1.0, 0.0, 1.0, 1.0, 0.0, 1.0, 0.0, 0.0, 1.0, 0.0, 1.0, 1.0, 0.0, 1.0, 0.0, 0.0, 1.0, 0.0, 1.0, 1.0, 0.0, 1.0, 0.0, 0.0, 1.0, 0.0, 1.0, 1.0, 0.0, 1.0, 0.0, 0.0, 1.0, 0.0, 1.0, 1.0, 0.0, 1.0, 0.0, 0.0, 1.0, 0.0, 1.0, 1.0, 0.0, 1.0, 0.0, 0.0, 1.0, 0.0, 1.0, 1.0, 0.0, 1.0, 0.0, 0.0, 1.0, 0.0, 1.0, 1.0, 0.0, 1.0, 0.0, 0.0, 1.0, 0.0, 1.0, 1.0, 0.0, 1.0, 0.0, 0.0, 1.0, 0.0, 1.0, 1.0, 0.0, 1.0, 0.0, 0.0, 1.0, 0.0, 1.0, 1.0, 0.0, 1.0, 0.0, 0.0, 1.0, 0.0, 1.0, 1.0, 0.0, 1.0, 0.0, 0.0, 1.0, 0.0, 1.0, 1.0, 0.0, 1.0, 0.0, 0.0, 1.0, 0.0, 1.0, 1.0, 0.0, 1.0, 0.0, 0.0, 1.0, 0.0, 1.0, 1.0, 0.0, 1.0, 0.0, 0.0, 1.0, 0.0, 1.0, 1.0, 0.0, 1.0, 0.0, 0.0, 1.0, 0.0, 1.0, 1.0, 0.0, 1.0, 0.0, 0.0, 1.0, 0.0, 1.0, 1.0, 0.0, 1.0, 0.0, 0.0, 1.0, 0.0, 1.0, 1.0, 0.0, 1.0, 0.0, 0.0, 1.0, 0.0, 1.0, 1.0, 0.0, 1.0, 0.0, 0.0, 1.0, 0.0, 1.0, 1.0, 0.0, 1.0, 0.0, 0.0, 1.0, 0.0, 1.0, 1.0, 0.0, 1.0, 0.0, 0.0, 1.0, 0.0, 1.0, 1.0, 0.0, 1.0, 0.0, 0.0, 1.0, 0.0, 1.0, 1.0, 0.0, 1.0, 0.0, 0.0, 1.0, 0.0, 1.0, 1.0, 0.0, 1.0, 0.0, 0.0, 1.0, 0.0, 1.0, 1.0, 0.0, 1.0, 0.0, 0.0, 1.0, 0.0, 1.0, 1.0, 0.0, 1.0, 0.0, 0.0, 1.0, 0.0, 1.0, 1.0, 0.0, 1.0, 0.0, 0.0, 1.0, 0.0, 1.0, 1.0, 0.0, 1.0, 0.0, 0.0, 1.0, 0.0, 1.0, 1.0, 0.0, 1.0, 0.0, 0.0, 1.0, 0.0, 1.0, 1.0, 0.0, 1.0, 0.0, 0.0, 1.0, 0.0, 1.0, 1.0, 0.0, 1.0, 0.0, 0.0, 1.0, 0.0, 1.0, 1.0, 0.0, 1.0, 0.0, 0.0, 0.5, 0.0, 0.5, 1.0, 0.0, 1.0, 0.0, 0.0, 0.5, 0.0, 0.5, 1.0, 0.0, 1.0, 0.0, 0.0, 1.0, 0.0, 1.0, 0.5, 0.0, 0.5, 0.0, 0.0, 0.5, 0.0, 0.5, 1.0, 0.0, 1.0, 0.0, 0.0, 0.5, 0.0, 0.5, 1.0, 0.0, 1.0, 0.0, 0.0, 1.0, 0.0, 1.0, 0.5, 0.0, 0.5, 0.0, 0.0, 1.0, 0.0, 1.0, 0.5, 0.0, 0.5, 0.0, 0.0, 0.5, 0.0, 0.5, 1.0, 0.0, 1.0, 0.0, 0.0, 0.5, 0.0, 0.5, 1.0, 0.0, 1.0, 0.0, 0.0, 1.0, 0.0, 1.0, 0.5, 0.0, 0.5, 0.0, 0.0, 0.5, 0.0, 0.5, 1.0, 0.0, 1.0, 0.0, 0.0, 0.5, 0.0, 0.5, 1.0, 0.0, 1.0, 0.0, 0.0, 1.0, 0.0, 1.0, 0.5, 0.0, 0.5, 0.0, 0.0, 1.0, 0.0, 1.0, 0.5, 0.0, 0.5, 0.0, 0.0, 0.5, 0.0, 0.5, 1.0, 0.0, 1.0, 0.0, 0.0, 0.5, 0.0, 0.5, 1.0, 0.0, 1.0, 0.0, 0.0, 1.0, 0.0, 1.0, 0.5, 0.0, 0.5, 0.0, 0.0, 1.0, 0.0, 1.0, 0.5, 0.0, 0.5, 0.0, 0.0, 0.5, 0.0, 0.5, 1.0, 0.0, 1.0, 0.0, 0.0, 0.5, 0.0, 0.5, 1.0, 0.0, 1.0, 0.0, 0.0, 1.0, 0.0, 1.0, 0.5, 0.0, 0.5, 0.0, 0.0, 1.0, 0.0, 1.0, 0.5, 0.0, 0.5, 0.0, 0.0, 0.5, 0.0, 0.5, 1.0, 0.0, 1.0, 0.0, 0.0, 0.5, 0.0, 0.5, 1.0, 0.0, 1.0, 0.0, 0.0, 0.5, 0.0, 0.5, 1.0, 0.0, 1.0, 0.0, 0.0, 1.0, 0.0, 1.0, 0.5, 0.0, 0.5, 0.0, 0.0, 0.5, 0.0, 0.5, 1.0, 0.0, 1.0, 0.0, 0.0, 1.0, 0.0, 1.0, 0.5, 0.0, 0.5, 0.0, 0.0, 1.0, 0.0, 1.0, 0.5, 0.0, 0.5, 0.0, 0.0, 0.5, 0.0, 0.5, 1.0, 0.0, 1.0, 0.0, 0.0, 0.5, 0.0, 0.5, 1.0, 0.0, 1.0, 0.0, 0.0, 0.5, 0.0, 0.5, 1.0, 0.0, 1.0, 0.0, 0.0, 0.0, 1.0, 1.0, 1.0, 1.0, 0.0, 0.0, 0.0, 0.0, 1.0, 1.0, 1.0, 1.0, 0.0, 0.0, 0.0, 0.0, 1.0, 1.0, 1.0, 1.0, 0.0, 0.0, 0.0, 0.0, 1.0, 1.0, 1.0, 1.0, 0.0, 0.0, 0.0, 0.0, 1.0, 1.0, 1.0, 1.0, 0.0, 0.0, 0.0, 0.0, 1.0, 1.0, 1.0, 1.0, 0.0, 0.0, 0.0, 0.0, 1.0, 1.0, 1.0, 1.0, 0.0, 0.0, 0.0, 0.0, 1.0, 1.0, 1.0, 1.0, 0.0, 0.5, 0.0, 0.5, 1.0, 1.0, 1.0, 1.0, 0.0, 0.0, 0.0, 0.0, 1.0, 1.0, 1.0, 1.0, 0.0, 0.5, 0.0, 0.5, 1.0, 1.0, 1.0, 1.0, 0.0, 0.0, 0.0, 0.0, 1.0, 1.0, 1.0, 1.0, 0.0, 0.0, 0.0, 0.0, 1.0, 1.0, 1.0, 1.0, 0.0, 0.0, 0.0, 0.0, 1.0, 1.0, 1.0, 1.0, 0.0, 0.0, 0.0, 0.0, 1.0, 1.0, 1.0, 1.0, 0.0, 0.0, 0.0, 0.0, 1.0, 1.0, 1.0, 1.0, 0.0, 0.0, 0.0, 0.0, 1.0, 1.0, 1.0, 1.0, 0.0, 0.0, 0.0, 0.0, 1.0, 1.0, 1.0, 1.0, 0.0, 0.0, 0.0, 0.0, 1.0, 1.0, 1.0, 1.0, 0.0, 0.0, 0.0, 0.0, 1.0, 1.0, 1.0, 1.0, 0.0, 0.0, 0.0, 0.0, 1.0, 1.0, 1.0, 1.0, 0.0, 0.0, 0.0, 0.0, 1.0, 1.0, 1.0, 1.0, 0.0, 0.5, 0.0, 0.5, 1.0, 1.0, 1.0, 1.0, 0.0, 0.0, 0.0, 0.0, 1.0, 1.0, 1.0, 1.0, 0.0, 0.0, 0.0, 0.0, 1.0, 1.0, 1.0, 1.0, 0.0, 0.5, 0.0, 0.5, 1.0, 1.0, 1.0, 1.0, 0.0, 0.5, 0.0, 0.5, 1.0, 1.0, 1.0, 1.0, 0.0, 0.0, 0.0, 0.0, 1.0, 1.0, 1.0, 1.0, 0.0, 0.0, 0.0, 0.0, 1.0, 1.0, 1.0, 1.0, 0.0, 0.0, 0.0, 0.0, 1.0, 1.0, 1.0, 1.0, 0.0, 0.0, 0.0, 0.0, 1.0, 1.0, 1.0, 1.0, 0.0, 0.0, 0.0, 0.0, 1.0, 1.0, 1.0, 1.0, 0.0, 0.5, 0.0, 0.5, 1.0, 1.0, 1.0, 1.0, 0.0, 0.0, 0.0, 0.0, 1.0, 1.0, 1.0, 1.0, 0.0, 0.0, 0.0, 0.0, 1.0, 1.0, 1.0, 1.0, 0.0, 0.0, 0.0, 0.0, 1.0, 1.0, 1.0, 1.0, 0.0, 0.0, 0.0, 0.0, 1.0, 1.0, 1.0, 1.0, 0.0, 0.0, 0.0, 0.0, 1.0, 1.0, 1.0, 1.0, 0.0, 0.0, 0.0, 0.0, 1.0, 1.0, 1.0, 1.0, 0.0, 0.0, 0.0, 0.0, 1.0, 1.0, 1.0, 1.0, 0.0, 0.0, 0.5, 0.0, 1.0, 1.0, 1.0, 1.0, 0.5, 0.0, 0.0, 0.0, 1.0, 1.0, 1.0, 1.0, 0.0, 0.0, 0.0, 0.0, 1.0, 1.0, 1.0, 1.0, 0.0, 0.0, 0.5, 0.0, 1.0, 1.0, 1.0, 1.0, 0.5, 0.0, 0.0, 0.0, 1.0, 1.0, 1.0, 1.0, 0.0, 0.0, 0.0, 0.0, 1.0, 1.0, 1.0, 1.0, 0.0, 0.0, 0.0, 0.0, 1.0, 1.0, 1.0, 1.0, 0.0, 0.0, 0.0, 0.0, 1.0, 1.0, 1.0, 1.0, 0.0, 0.0, 0.0, 0.0, 1.0, 1.0, 1.0, 1.0, 0.0, 0.0, 0.0, 0.0, 1.0, 1.0, 1.0, 1.0, 0.0, 0.0, 0.5, 0.0, 1.0, 1.0, 1.0, 1.0, 0.5, 0.0, 0.5, 0.0, 1.0, 1.0, 1.0, 1.0, 0.5, 0.0, 0.0, 0.0, 1.0, 1.0, 1.0, 1.0, 0.0, 0.0, 0.0, 0.0, 1.0, 1.0, 1.0, 1.0, 0.0, 0.0, 0.5, 0.0, 1.0, 1.0, 1.0, 1.0, 0.5, 0.0, 0.5, 0.0, 1.0, 1.0, 1.0, 1.0, 0.5, 0.0, 0.0, 0.0, 1.0, 1.0, 1.0, 1.0, 0.0, 0.0, 0.0, 0.0, 1.0, 1.0, 1.0, 1.0, 0.0, 0.0, 0.0, 0.0, 1.0, 1.0, 1.0, 1.0, 0.0, 0.0, 0.0, 0.0, 1.0, 1.0, 1.0, 1.0, 0.0, 0.0, 0.0, 0.0, 1.0, 1.0, 1.0, 1.0, 0.0, 0.0, 0.0, 0.0, 1.0, 1.0, 1.0, 1.0, 0.0, 0.0, 0.0, 0.0, 1.0, 1.0, 1.0, 1.0, 0.0, 0.0, 0.0, 0.0, 1.0, 1.0, 1.0, 1.0, 0.0, 0.0, 0.0, 0.0, 1.0, 1.0, 1.0, 1.0, 0.0, 0.0, 0.0, 0.0, 1.0, 1.0, 1.0, 1.0, 0.0, 0.0, 0.0, 0.0, 1.0, 1.0, 1.0, 1.0, 0.0, 0.0, 0.0, 0.0, 1.0, 1.0, 1.0, 1.0, 0.0, 0.0, 0.0, 0.0, 1.0, 1.0, 1.0, 1.0, 0.0, 0.0, 0.0, 0.0, 1.0, 1.0, 1.0, 1.0, 0.0, 0.0, 0.0, 0.0, 1.0, 1.0, 1.0, 1.0, 0.0, 0.0, 0.0, 0.0, 1.0, 1.0, 1.0, 1.0, 0.0, 0.0, 0.0, 0.0, 1.0, 1.0, 1.0, 1.0, 0.0, 0.0, 0.0, 0.0, 1.0, 1.0, 1.0, 1.0, 0.0, 0.0, 0.0, 0.0, 1.0, 1.0, 1.0, 1.0, 0.0, 0.0, 0.0, 0.0, 1.0, 1.0, 1.0, 1.0, 0.0, 0.0, 0.0, 0.0, 1.0, 1.0, 1.0, 1.0, 0.0, 0.0, 0.0, 0.0, 1.0, 1.0, 1.0, 1.0, 0.0, 0.0, 0.0, 0.0, 1.0, 1.0, 1.0, 1.0, 0.0, 0.0, 0.0, 0.0, 1.0, 1.0, 1.0, 1.0, 0.0, 0.0, 0.0, 0.0, 1.0, 1.0, 1.0, 1.0, 0.0, 0.0, 0.0, 0.0, 1.0, 1.0, 1.0, 1.0, 0.0, 0.0, 0.0, 0.0, 1.0, 1.0, 1.0, 1.0, 0.0, 0.0, 0.0, 0.0, 1.0, 1.0, 1.0, 1.0, 0.0, 0.0, 0.0, 0.0, 1.0, 1.0, 1.0, 1.0, 0.0, 0.0, 0.0, 0.0, 1.0, 1.0, 1.0, 1.0, 0.0, 0.0, 0.0, 0.0, 1.0, 1.0, 1.0, 1.0, 0.0, 0.0, 0.0, 0.0, 1.0, 1.0, 1.0, 1.0, 0.0, 0.0, 0.0, 0.0, 1.0, 1.0, 1.0, 1.0, 0.0, 0.0, 0.0, 0.0, 1.0, 1.0, 1.0, 1.0, 0.0, 0.0, 0.0, 0.0, 1.0, 1.0, 1.0, 1.0, 0.0, 0.0, 0.0, 0.0, 1.0, 1.0, 1.0, 1.0, 0.0, 0.0, 0.0, 0.0, 1.0, 1.0, 1.0, 1.0, 0.0, 0.0, 0.0, 0.0, 1.0, 1.0, 1.0, 1.0, 0.0, 0.0, 0.0, 0.0, 1.0, 1.0, 1.0, 1.0, 0.0, 0.0, 0.0, 0.0, 1.0, 1.0, 1.0, 1.0, 0.0, 0.0, 0.0, 0.0, 1.0, 1.0, 1.0, 1.0, 0.0, 0.0, 0.0, 0.0, 1.0, 1.0, 1.0, 1.0, 0.0, 0.0, 0.0, 0.0, 1.0, 1.0, 1.0, 1.0, 0.0, 0.0, 0.0, 0.0, 1.0, 1.0, 1.0, 1.0, 0.0, 0.0, 0.0, 0.0, 1.0, 1.0, 1.0, 1.0, 0.0, 0.0, 0.0, 0.0, 1.0, 1.0, 1.0, 1.0, 0.0, 0.0, 0.0, 0.0, 1.0, 1.0, 1.0, 1.0, 0.0, 0.0, 0.0, 0.0, 1.0, 1.0, 1.0, 1.0, 0.0, 0.0, 0.0, 0.0, 1.0, 1.0, 1.0, 1.0, 0.0, 0.0, 0.0, 0.0, 1.0, 1.0, 1.0, 1.0, 0.0, 0.0, 0.0, 0.0, 1.0, 1.0, 1.0, 1.0, 0.0, 0.0, 0.0, 0.0, 1.0, 1.0, 1.0, 1.0, 0.0, 0.0, 0.0, 0.0, 1.0, 1.0, 1.0, 1.0, 0.0, 0.0, 0.0, 0.0, 1.0, 1.0, 1.0, 1.0, 0.0, 0.0, 0.0, 0.0, 1.0, 1.0, 1.0, 1.0, 0.0, 0.0, 0.0, 0.0, 1.0, 1.0, 1.0, 1.0, 0.0, 0.0, 0.0, 0.0, 1.0, 1.0, 1.0, 1.0, 0.0, 0.0, 0.0, 0.0, 1.0, 1.0, 1.0, 1.0, 0.0, 0.0, 0.0, 0.0, 1.0, 1.0, 1.0, 1.0, 0.0, 0.0, 0.0, 0.0, 1.0, 1.0, 1.0, 1.0, 0.0, 0.0, 0.0, 0.0, 1.0, 1.0, 1.0, 1.0, 0.0, 0.0, 0.0, 0.0, 1.0, 1.0, 1.0, 1.0, 0.0, 0.0, 0.0, 0.0, 1.0, 1.0, 1.0, 1.0, 0.0, 0.0, 0.0, 0.0, 1.0, 1.0, 1.0, 1.0, 0.0, 0.0, 0.0, 0.0, 1.0, 1.0, 1.0, 1.0, 0.0, 0.0, 0.0, 0.0, 1.0, 1.0, 1.0, 1.0, 0.0, 0.0, 0.0, 0.0, 1.0, 1.0, 1.0, 1.0, 0.0, 0.0, 0.0, 0.0, 1.0, 1.0, 1.0, 1.0, 0.0, 0.0, 0.0, 0.0, 1.0, 1.0, 1.0, 1.0, 0.0, 0.0, 0.0, 0.0, 1.0, 1.0, 1.0, 1.0, 0.0, 0.0, 0.0, 0.0, 1.0, 1.0, 1.0, 1.0, 0.0, 0.0, 0.0, 0.0, 1.0, 1.0, 1.0, 1.0, 0.0, 0.0, 0.0, 0.0, 1.0, 1.0, 1.0, 1.0, 0.0, 0.0, 0.0, 0.0, 1.0, 1.0, 1.0, 1.0, 0.0, 0.0, 0.0, 0.0, 1.0, 1.0, 1.0, 1.0, 0.0, 0.0, 0.0, 0.0, 1.0, 1.0, 1.0, 1.0, 0.0, 0.0, 0.0, 0.0, 1.0, 1.0, 1.0, 1.0, 0.0, 0.0, 0.0, 0.0, 1.0, 1.0, 1.0, 1.0, 0.0, 0.0, 0.0, 0.0, 1.0, 1.0, 1.0, 1.0, 0.0, 0.0, 0.0, 0.0, 1.0, 1.0, 1.0, 1.0, 0.0, 0.0, 0.0, 0.0, 1.0, 1.0, 1.0, 1.0, 0.0, 0.0, 0.0, 0.0, 1.0, 1.0, 1.0, 1.0, 0.0, 0.0, 0.0, 0.0, 1.0, 1.0, 1.0, 1.0, 0.0, 0.0, 0.0, 0.0, 1.0, 1.0, 1.0, 1.0, 0.0, 0.0, 0.0, 0.0, 1.0, 1.0, 1.0, 1.0, 0.0, 0.0, 0.0, 0.0, 1.0, 1.0, 1.0, 1.0, 0.0, 0.0, 0.0, 0.0, 1.0, 1.0, 1.0, 1.0, 0.0, 0.0, 0.0, 0.0, 1.0, 1.0, 1.0, 1.0, 0.0, 0.0, 0.0, 0.0, 1.0, 1.0, 1.0, 1.0, 0.0, 0.0, 0.0, 0.0, 1.0, 1.0, 1.0, 1.0, 0.0, 0.0, 0.0, 0.0, 1.0, 1.0, 1.0, 1.0, 0.0, 0.0, 0.0, 0.0, 1.0, 1.0, 1.0, 1.0, 0.0, 0.0, 0.0, 0.0, 1.0, 1.0, 1.0, 1.0, 0.0, 0.0, 0.0, 0.0, 1.0, 1.0, 1.0, 1.0, 0.0, 0.0, 0.0, 0.0, 1.0, 1.0, 1.0, 1.0, 0.0, 0.0, 0.0, 0.0, 1.0, 1.0, 1.0, 1.0, 0.0, 0.0, 0.0, 0.0, 1.0, 1.0, 1.0, 1.0, 0.0, 0.0, 0.0, 0.0, 1.0, 1.0, 1.0, 1.0, 0.0, 0.0, 0.0, 0.0, 1.0, 1.0, 1.0, 1.0, 0.0, 0.0, 0.0, 0.0, 1.0, 1.0, 1.0, 1.0, 0.0, 0.0, 0.0, 0.0, 1.0, 1.0, 1.0, 1.0, 0.0, 0.0, 0.0, 0.0, 1.0, 1.0, 1.0, 1.0, 0.0, 0.0, 0.0, 0.0, 1.0, 1.0, 1.0, 1.0, 0.0, 0.0, 0.0, 0.0, 1.0, 1.0, 1.0, 1.0, 0.0, 0.5, 0.0, 0.5, 1.0, 1.0, 1.0, 1.0, 0.0, 0.0, 0.0, 0.0, 1.0, 1.0, 1.0, 1.0, 0.0, 0.0, 0.0, 0.0, 1.0, 1.0, 1.0, 1.0, 0.0, 0.0, 0.0, 0.0, 1.0, 1.0, 1.0, 1.0, 0.0, 0.5, 0.0, 0.5, 1.0, 1.0, 1.0, 1.0, 0.0, 0.5, 0.0, 0.5, 1.0, 1.0, 1.0, 1.0, 0.0, 0.0, 0.0, 0.0, 1.0, 1.0, 1.0, 1.0, 0.0, 0.5, 0.0, 0.5, 1.0, 1.0, 1.0, 1.0, 0.0, 0.0, 0.0, 0.0, 1.0, 1.0, 1.0, 1.0, 0.0, 0.0, 0.0, 0.0, 1.0, 1.0, 1.0, 1.0, 0.0, 0.0, 0.0, 0.0, 1.0, 1.0, 1.0, 1.0, 0.0, 0.0, 0.0, 0.0, 1.0, 1.0, 1.0, 1.0, 0.0, 0.0, 0.0, 0.0, 1.0, 1.0, 1.0, 1.0, 0.0, 0.0, 0.0, 0.0, 1.0, 1.0, 1.0, 1.0, 0.0, 0.0, 0.0, 0.0, 1.0, 1.0, 1.0, 1.0, 0.0, 0.0, 0.0, 0.0, 1.0, 1.0, 1.0, 1.0, 0.0, 0.0, 0.0, 0.0, 1.0, 1.0, 1.0, 1.0, 0.0, 0.0, 0.0, 0.0, 1.0, 1.0, 1.0, 1.0, 0.0, 0.0, 0.0, 0.0, 1.0, 1.0, 1.0, 1.0, 0.0, 0.0, 0.0, 0.0, 1.0, 1.0, 1.0, 1.0, 0.0, 0.0, 0.0, 0.0, 1.0, 1.0, 1.0, 1.0, 0.0, 0.0, 0.0, 0.0, 1.0, 1.0, 1.0, 1.0, 0.0, 0.0, 0.0, 0.0, 1.0, 1.0, 1.0, 1.0, 0.0, 0.0, 0.0, 0.0, 1.0, 1.0, 1.0, 1.0, 0.0, 0.0, 0.0, 0.0, 1.0, 1.0, 1.0, 1.0, 0.0, 0.0, 0.0, 0.0, 1.0, 1.0, 1.0, 1.0, 0.0, 0.0, 0.0, 0.0, 1.0, 1.0, 1.0, 1.0, 0.0, 0.0, 0.0, 0.0, 1.0, 1.0, 1.0, 1.0, 0.0, 0.0, 0.0, 0.0, 1.0, 1.0, 1.0, 1.0, 0.0, 0.0, 0.0, 0.0, 1.0, 1.0, 1.0, 1.0, 0.0, 0.0, 0.0, 0.0, 1.0, 1.0, 1.0, 1.0, 0.0, 0.0, 0.0, 0.0, 1.0, 1.0, 1.0, 1.0, 0.0, 0.0, 0.0, 0.0, 1.0, 1.0, 1.0, 1.0, 0.0, 0.0, 0.0, 0.0, 1.0, 1.0, 1.0, 1.0, 0.0, 0.0, 0.0, 0.0, 1.0, 1.0, 1.0, 1.0, 0.0, 0.0, 0.0, 0.0, 1.0, 1.0, 1.0, 1.0, 0.0, 0.5, 0.0, 0.5, 1.0, 1.0, 1.0, 1.0, 0.0, 0.5, 0.0, 0.5, 1.0, 1.0, 1.0, 1.0, 0.0, 0.0, 0.0, 0.0, 1.0, 1.0, 1.0, 1.0, 0.0, 0.5, 0.0, 0.5, 1.0, 1.0, 1.0, 1.0, 0.0, 0.0, 0.0, 0.0, 1.0, 1.0, 1.0, 1.0, 0.0, 0.0, 0.5, 0.0, 1.0, 1.0, 1.0, 1.0, 0.5, 0.0, 0.5, 0.0, 1.0, 1.0, 1.0, 1.0, 0.5, 0.0, 0.0, 0.0, 1.0, 1.0, 1.0, 1.0, 0.0, 0.5, 0.0, 0.5, 1.0, 1.0, 1.0, 1.0, 0.0, 0.0, 0.0, 0.0, 1.0, 1.0, 1.0, 1.0, 0.0, 0.0, 0.0, 0.0, 1.0, 1.0, 1.0, 1.0, 0.0, 0.0, 0.0, 0.0, 1.0, 1.0, 1.0, 1.0, 0.0, 0.0, 0.5, 0.0, 1.0, 1.0, 1.0, 1.0, 0.5, 0.0, 0.0, 0.0, 1.0, 1.0, 1.0, 1.0, 0.0, 0.0, 0.0, 0.0, 1.0, 1.0, 1.0, 1.0, 0.0, 0.5, 0.0, 0.5, 1.0, 1.0, 1.0, 1.0, 0.0, 0.5, 0.0, 0.5, 1.0, 1.0, 1.0, 1.0, 0.0, 0.0, 0.0, 0.0, 1.0, 1.0, 1.0, 1.0, 0.0, 0.0, 0.0, 0.0, 1.0, 1.0, 1.0, 1.0, 0.0, 0.0, 0.0, 0.0, 1.0, 1.0, 1.0, 1.0, 0.0, 0.0, 0.5, 0.0, 1.0, 1.0, 1.0, 1.0, 0.5, 0.0, 0.5, 0.0, 1.0, 1.0, 1.0, 1.0, 0.5, 0.0, 0.0, 0.0, 1.0, 1.0, 1.0, 1.0, 0.0, 0.0, 0.5, 0.0, 1.0, 1.0, 1.0, 1.0, 0.5, 0.0, 0.0, 0.0, 1.0, 1.0, 1.0, 1.0, 0.0, 0.5, 0.0, 0.5, 1.0, 1.0, 1.0, 1.0, 0.0, 0.0, 0.0, 0.0, 1.0, 1.0, 1.0, 1.0, 0.0, 0.0, 0.0, 0.0, 1.0, 1.0, 1.0, 1.0, 0.0, 0.0, 0.5, 0.0, 1.0, 1.0, 1.0, 1.0, 0.5, 0.0, 0.0, 0.0, 1.0, 1.0, 1.0, 1.0, 0.0, 0.5, 0.0, 0.5, 1.0, 1.0, 1.0, 1.0, 0.0, 0.0, 0.0, 0.0, 1.0, 1.0, 1.0, 1.0, 0.0, 0.0, 0.0, 0.0, 1.0, 1.0, 1.0, 1.0, 0.0, 0.5, 0.0, 0.5, 1.0, 1.0, 1.0, 1.0, 0.0, 0.0, 0.0, 0.0, 1.0, 1.0, 1.0, 1.0, 0.0, 0.0, 0.0, 0.0, 1.0, 1.0, 1.0, 1.0, 0.0, 0.0, 0.0, 0.0, 1.0, 1.0, 1.0, 1.0, 0.0, 0.0, 0.0, 0.0, 1.0, 1.0, 1.0, 1.0, 0.0, 0.0, 0.0, 0.0, 1.0, 1.0, 1.0, 1.0, 0.0, 0.0, 0.0, 0.0, 1.0, 1.0, 1.0, 1.0, 0.0, 0.0, 0.0, 0.0, 1.0, 1.0, 1.0, 1.0, 0.0, 0.0, 0.0, 0.0, 1.0, 1.0, 1.0, 1.0, 0.0, 0.0, 0.0, 0.0, 1.0, 1.0, 1.0, 1.0, 0.0, 0.0, 0.0, 0.0, 1.0, 1.0, 1.0, 1.0, 0.0, 0.0, 0.0, 0.0, 1.0, 1.0, 1.0, 1.0, 0.0, 0.0, 0.0, 0.0, 1.0, 1.0, 1.0, 1.0, 0.0, 0.0, 0.0, 0.0, 1.0, 1.0, 1.0, 1.0, 0.0, 0.0, 0.0, 0.0, 1.0, 1.0, 1.0, 1.0, 0.0, 0.0, 0.0, 0.0, 1.0, 1.0, 1.0, 1.0, 0.0, 0.0, 0.0, 0.0, 1.0, 1.0, 1.0, 1.0, 0.0, 0.0, 0.0, 0.0, 1.0, 1.0, 1.0, 1.0, 0.0, 0.0, 0.0, 0.0, 1.0, 1.0, 1.0, 1.0, 0.0, 0.0, 0.0, 0.0, 1.0, 1.0, 1.0, 1.0, 0.0, 0.0, 0.0, 0.0, 1.0, 1.0, 1.0, 1.0, 0.0, 0.0, 0.0, 0.0, 1.0, 1.0, 1.0, 1.0, 0.0, 0.0, 0.0, 0.0, 1.0, 1.0, 1.0, 1.0, 0.0, 0.0, 0.0, 0.0, 1.0, 1.0, 1.0, 1.0, 0.0, 0.0, 0.0, 0.0, 1.0, 1.0, 1.0, 1.0, 0.0, 0.0, 0.0, 0.0, 1.0, 1.0, 1.0, 1.0, 0.0, 0.0, 0.0, 0.0, 1.0, 1.0, 1.0, 1.0, 0.0, 0.0, 0.0, 0.0, 1.0, 1.0, 1.0, 1.0, 0.0, 0.0, 0.0, 0.0, 1.0, 1.0, 1.0, 1.0, 0.0, 0.0, 0.0, 0.0, 1.0, 1.0, 1.0, 1.0, 0.0, 0.0, 0.0, 0.0, 1.0, 1.0, 1.0, 1.0, 0.0, 0.0, 0.0, 0.0, 1.0, 1.0, 1.0, 1.0, 0.0, 0.0, 0.0, 0.0, 1.0, 1.0, 1.0, 1.0, 0.0, 0.0, 0.0, 0.0, 1.0, 1.0, 1.0, 1.0, 0.0, 0.0, 0.0, 0.0, 1.0, 1.0, 1.0, 1.0, 0.0, 0.0, 0.0, 0.0, 1.0, 1.0, 1.0, 1.0, 0.0, 0.0, 0.0, 0.0, 1.0, 1.0, 1.0, 1.0, 0.0, 0.0, 0.0, 0.0, 1.0, 1.0, 1.0, 1.0, 0.0, 0.0, 0.0, 0.0, 1.0, 1.0, 1.0, 1.0, 0.0, 0.0, 0.0, 0.0, 1.0, 1.0, 1.0, 1.0, 0.0, 0.0, 0.0, 0.0, 1.0, 1.0, 1.0, 1.0, 0.0, 0.0, 0.0, 0.0, 1.0, 0.5, 1.0, 0.5, 0.0, 0.0, 0.0, 0.0, 1.0, 0.5, 1.0, 0.5, 0.0, 0.0, 0.0, 0.0, 0.5, 1.0, 0.5, 1.0, 0.0, 0.0, 0.0, 0.0, 1.0, 0.5, 1.0, 0.5, 0.0, 0.0, 0.0, 0.0, 1.0, 0.5, 1.0, 0.5, 0.0, 0.0, 0.0, 0.0, 0.5, 1.0, 0.5, 1.0, 0.0, 0.0, 0.0, 0.0, 0.5, 1.0, 0.5, 1.0, 0.0, 0.0, 0.0, 0.0, 1.0, 0.5, 1.0, 0.5, 0.0, 0.0, 0.0, 0.0, 1.0, 0.5, 1.0, 0.5, 0.0, 0.0, 0.0, 0.0, 0.5, 1.0, 0.5, 1.0, 0.0, 0.0, 0.0, 0.0, 1.0, 0.5, 1.0, 0.5, 0.0, 0.0, 0.0, 0.0, 1.0, 0.5, 1.0, 0.5, 0.0, 0.0, 0.0, 0.0, 0.5, 1.0, 0.5, 1.0, 0.0, 0.0, 0.0, 0.0, 0.5, 1.0, 0.5, 1.0, 0.0, 0.0, 0.0, 0.0, 1.0, 0.5, 1.0, 0.5, 0.0, 0.0, 0.0, 0.0, 1.0, 0.5, 1.0, 0.5, 0.0, 0.0, 0.0, 0.0, 0.5, 1.0, 0.5, 1.0, 0.0, 0.0, 0.0, 0.0, 0.5, 1.0, 0.5, 1.0, 0.0, 0.0, 0.0, 0.0, 1.0, 0.5, 1.0, 0.5, 0.0, 0.0, 0.0, 0.0, 1.0, 0.5, 1.0, 0.5, 0.0, 0.0, 0.0, 0.0, 0.5, 1.0, 0.5, 1.0, 0.0, 0.0, 0.0, 0.0, 0.5, 1.0, 0.5, 1.0, 0.0, 0.0, 0.0, 0.0, 1.0, 0.5, 1.0, 0.5, 0.0, 0.0, 0.0, 0.0, 1.0, 0.5, 1.0, 0.5, 0.0, 0.0, 0.0, 0.0, 1.0, 0.5, 1.0, 0.5, 0.0, 0.0, 0.0, 0.0, 0.5, 1.0, 0.5, 1.0, 0.0, 0.0, 0.0, 0.0, 1.0, 0.5, 1.0, 0.5, 0.0, 0.0, 0.0, 0.0, 0.5, 1.0, 0.5, 1.0, 0.0, 0.0, 0.0, 0.0, 0.5, 1.0, 0.5, 1.0, 0.0, 0.0, 0.0, 0.0, 1.0, 0.5, 1.0, 0.5, 0.0, 0.0, 0.0, 0.0, 1.0, 0.5, 1.0, 0.5, 0.0, 0.0, 0.0, 0.0, 1.0, 0.5, 1.0, 0.5, 0.0])
me_plane.use_remesh_preserve_volume = False
me_plane.use_remesh_preserve_attributes = False
me_plane.use_mirror_vertex_groups = False
me_plane.update()
me_plane_001 = bpy.data.meshes.new('Plane.001')
me_plane_001.from_pydata([(-1.0, -1.0, 0.0), (1.0, -1.0, 0.0), (-1.0, 1.0, 0.0), (1.0, 1.0, 0.0)], [], [(0, 1, 3, 2)])
me_plane_001.use_remesh_preserve_volume = False
me_plane_001.use_remesh_preserve_attributes = False
me_plane_001.use_mirror_vertex_groups = False
me_plane_001.update()
arm_deer_rig = bpy.data.armatures.new('Deer Rig')  # bones are not reproduced

# ---- objects
ob_deer_rig = bpy.data.objects.new('Deer Rig', arm_deer_rig)
ob_plane = bpy.data.objects.new('Plane', me_plane)
ob_plane_001 = bpy.data.objects.new('Plane.001', me_plane_001)
ob_lamp = bpy.data.objects.new('Lamp', light_lamp)
ob_camera = bpy.data.objects.new('Camera', cam_camera)

# ---- transforms, parenting, visibility, modifiers, constraints
ob_deer_rig.location = (-0.03878, -2.967, 6.851)
ob_deer_rig.show_in_front = True
ob_deer_rig.lineart.crease_threshold = 0.0
ob_plane.parent = ob_deer_rig
ob_plane.matrix_parent_inverse = Matrix(((1.0, 0.0, 0.0, 0.03878), (0.0, 1.0, 0.0, 2.967), (0.0, 0.0, 1.0, -2.291), (0.0, 0.0, 0.0, 1.0)))
ob_plane.location = (0.1124, 0.4326, 0.06652)
ob_plane.rotation_euler = (-0.0, 1.571, 0.0)
ob_plane.lineart.crease_threshold = 0.0
_vg = ob_plane.vertex_groups.new(name='Group')
for _i, _w in zip([23, 31, 43, 46, 65, 92, 95, 96, 102, 104, 106, 107, 108, 109, 118, 127, 137, 232, 233, 234, 239, 243, 244, 248, 252, 253, 334, 342, 354, 357, 378, 405, 408, 409, 415, 417, 419, 420, 421, 422, 431, 442, 452, 552, 553, 554, 560, 565, 566, 571, 576, 577], [0.0, 8.273e-16, 5.16e-08, 0.0, 0.0, 0.0, 0.0, 4.274e-13, 0.0, 4.843e-06, 0.0, 1.866e-10, 0.0, 6.205e-07, 4.621e-08, 0.0002124, 0.0, 1.121e-18, 0.0, 0.0, 0.0, 2.135e-11, 0.0, 0.0, 4.691e-10, 0.0, 0.0, 8.273e-16, 5.16e-08, 0.0, 0.0, 0.0, 0.0, 4.274e-13, 0.0, 4.843e-06, 0.0, 1.866e-10, 0.0, 6.205e-07, 4.621e-08, 0.0002124, 0.0, 1.121e-18, 0.0, 0.0, 0.0, 2.135e-11, 0.0, 0.0, 4.691e-10, 0.0]): _vg.add([_i], _w, 'REPLACE')
_vg = ob_plane.vertex_groups.new(name='throat_bottom')
for _i, _w in zip([1, 27, 28, 29, 42, 43, 56, 63, 64, 65, 66, 68, 69, 71, 91, 92, 93, 95, 96, 103, 104, 108, 109, 116, 117, 118, 119, 120, 121, 125, 126, 127, 128, 129, 134, 137, 143, 144, 161, 166, 174, 176, 179, 180, 182, 184, 185, 188, 189, 190, 213, 214, 216, 218, 219, 220, 229, 231, 235, 236, 272, 289, 291, 316, 317, 318, 319, 321, 322, 324, 338, 339, 340, 341, 353, 354, 375, 376, 377, 378, 379, 381, 382, 384, 401, 404, 405, 406, 407, 408, 409, 416, 417, 421, 422, 429, 430, 431, 432, 433, 434, 438, 439, 441, 442, 443, 444, 449, 452, 458, 459, 476, 489, 491, 494, 495, 497, 499, 500, 502, 505, 506, 507, 532, 533, 534, 535, 537, 538, 547, 548, 549, 550, 551, 555], [0.01036, 0.1322, 2.158e-20, 0.01814, 0.5767, 0.1303, 0.0, 0.0003966, 2.561e-07, 0.2766, 0.3264, 0.1088, 0.1583, 0.01175, 0.2056, 0.04896, 0.1606, 0.4611, 0.1295, 0.1491, 0.4611, 0.4611, 0.461, 7.828e-07, 4.064e-16, 0.3052, 0.3472, 0.1593, 0.001799, 0.0, 0.01036, 0.3264, 0.5795, 0.1521, 0.3264, 0.2719, 2.014e-05, 4.98e-06, 0.01036, 0.0, 0.1885, 0.1088, 0.1354, 0.0105, 0.00929, 0.01036, 0.1055, 0.1012, 0.07641, 0.1013, 0.0, 0.003589, 0.0, 0.0, 0.002449, 0.0, 0.268, 0.222, 0.1088, 0.0, 0.0, 0.1088, 2.875e-14, 0.0008002, 6.892e-21, 0.3264, 0.515, 0.03542, 0.1374, 0.00949, 0.1088, 0.1374, 0.01031, 0.0, 0.1088, 0.1295, 4.373e-14, 2.339e-15, 0.0006152, 0.3264, 0.5449, 0.1088, 0.1583, 0.01175, 0.0, 0.1728, 0.1119, 0.01036, 0.0, 0.1088, 0.1088, 0.4611, 0.3218, 0.4611, 0.4611, 4.796e-08, 3.364e-15, 0.3247, 0.5565, 0.1593, 0.001799, 0.1295, 0.0868, 0.01036, 0.2943, 0.5795, 0.1521, 0.5369, 0.3214, 0.003308, 3.173e-09, 0.01036, 0.1885, 0.2796, 0.1354, 0.0105, 0.0001407, 0.01039, 0.1049, 0.1055, 0.1012, 0.07641, 0.1013, 0.01035, 0.0, 0.01036, 0.0, 0.002612, 0.001607, 0.1338, 0.0, 0.2969, 0.0, 0.1146, 0.1121]): _vg.add([_i], _w, 'REPLACE')
_vg = ob_plane.vertex_groups.new(name='throat_middle')
for _i, _w in zip([27, 42, 66, 67, 68, 95, 119, 128, 134, 138, 139, 174, 176, 289, 319, 320, 321, 338, 353, 379, 380, 381, 408, 432, 443, 449, 453, 454, 489, 491, 547], [0.1848, 0.4715, 0.186, 0.04615, 0.4844, 0.1568, 0.1859, 0.4715, 0.1866, 0.4715, 0.005076, 0.6637, 0.0296, 0.07483, 0.1851, 0.4715, 0.8575, 0.1848, 0.383, 0.186, 0.04615, 0.4844, 0.1568, 0.1859, 0.247, 0.1866, 0.4728, 0.005076, 0.6637, 0.0296, 0.006128]): _vg.add([_i], _w, 'REPLACE')
_vg = ob_plane.vertex_groups.new(name='throat_top')
for _i, _w in zip([42, 65, 66, 67, 69, 70, 71, 73, 78, 79, 80, 81, 118, 119, 120, 121, 122, 128, 129, 130, 134, 137, 138, 139, 142, 146, 148, 149, 160, 179, 180, 185, 186, 187, 188, 189, 190, 191, 318, 319, 320, 321, 322, 323, 324, 326, 331, 332, 353, 378, 379, 380, 382, 383, 384, 386, 391, 392, 393, 394, 431, 432, 433, 434, 435, 443, 444, 445, 449, 452, 453, 454, 457, 461, 463, 464, 475, 494, 495, 500, 501, 502, 503, 504, 505, 506, 507, 508], [0.03248, 0.01956, 0.143, 0.06498, 0.6567, 0.04788, 0.2039, 0.05337, 0.06058, 3.624e-07, 0.129, 0.02097, 0.01101, 0.1291, 0.6881, 0.1818, 0.04519, 0.1238, 0.7477, 0.0566, 0.1504, 0.03075, 4.189e-10, 0.001711, 0.03838, 0.2287, 0.06428, 0.0093, 0.04287, 0.6627, 0.1973, 0.6312, 0.8447, 0.2358, 0.6854, 0.7601, 0.629, 0.3233, 0.04548, 0.1651, 7.66e-10, 0.04084, 0.671, 0.008103, 0.1892, 0.04699, 0.08755, 1.581e-07, 0.03248, 0.01956, 0.143, 0.06498, 0.6567, 0.04788, 0.2039, 0.05337, 0.06058, 3.624e-07, 0.129, 0.02097, 0.01101, 0.1291, 0.6881, 0.1818, 0.04519, 0.1238, 0.7477, 0.0566, 0.1504, 0.03075, 4.189e-10, 0.001711, 0.03838, 0.2287, 0.06428, 0.0093, 0.04287, 0.6627, 0.1973, 0.6348, 0.01028, 0.6312, 0.9958, 0.2358, 0.6854, 0.7601, 0.629, 0.3233]): _vg.add([_i], _w, 'REPLACE')
_vg = ob_plane.vertex_groups.new(name='head')
for _i, _w in zip([66, 69, 70, 71, 72, 73, 74, 75, 76, 77, 78, 79, 81, 119, 120, 121, 122, 123, 124, 128, 129, 130, 131, 132, 133, 134, 142, 146, 148, 149, 152, 153, 154, 155, 159, 160, 179, 180, 181, 183, 185, 186, 187, 188, 189, 190, 191, 319, 320, 322, 323, 324, 325, 326, 327, 328, 329, 330, 331, 332, 374, 379, 380, 382, 383, 384, 385, 386, 387, 388, 389, 390, 391, 392, 394, 432, 433, 434, 435, 436, 437, 440, 443, 444, 445, 446, 447, 448, 449, 457, 461, 463, 464, 467, 468, 469, 470, 474, 475, 494, 495, 496, 498, 500, 501, 502, 503, 504, 505, 506, 507, 508], [0.02926, 0.1665, 0.9491, 0.9316, 1.0, 0.9466, 1.0, 1.0, 1.0, 1.0, 0.9394, 0.3646, 0.05855, 0.0177, 0.1812, 1.0, 0.9548, 1.0, 1.0, 0.001557, 0.175, 0.9174, 1.0, 1.0, 1.0, 0.0343, 0.06427, 0.7713, 0.9339, 0.9264, 1.0, 1.0, 1.0, 1.0, 1.0, 0.9571, 0.4072, 1.0, 1.0, 1.0, 0.8904, 0.9523, 0.9849, 0.9974, 0.9995, 1.0, 0.6767, 0.04397, 0.01436, 0.9999, 0.9499, 1.0, 1.0, 0.953, 1.0, 1.0, 1.0, 1.0, 0.9125, 0.9699, 1.0, 0.02926, 0.001843, 0.7965, 0.9491, 0.987, 1.0, 0.9466, 1.0, 1.0, 1.0, 1.0, 0.9394, 0.366, 0.05855, 0.0177, 0.2579, 1.0, 0.9548, 1.0, 1.0, 1.0, 0.001557, 0.1816, 0.9173, 1.0, 1.0, 1.0, 0.0343, 0.06427, 0.7729, 0.9339, 0.9264, 1.0, 1.0, 1.0, 1.0, 1.0, 0.9571, 1.0, 1.0, 1.0, 1.0, 0.9999, 0.9146, 0.9959, 0.9921, 1.0, 0.9792, 1.0, 0.9996, 0.9979]): _vg.add([_i], _w, 'REPLACE')
_vg = ob_plane.vertex_groups.new(name='spine01')
for _i, _w in zip([0, 22, 23, 24, 27, 31, 46, 88, 91, 102, 103, 104, 105, 106, 107, 108, 109, 166, 174, 176, 221, 228, 229, 230, 231, 232, 233, 234, 235, 236, 237, 238, 239, 240, 241, 242, 243, 244, 245, 246, 247, 248, 249, 250, 251, 252, 253, 254, 287, 288, 289, 333, 334, 335, 338, 342, 357, 401, 404, 415, 416, 417, 418, 419, 420, 421, 422, 481, 489, 491, 539, 546, 547, 548, 549, 550, 551, 552, 553, 554, 555, 556, 557, 558, 559, 560, 561, 562, 563, 564, 565, 566, 567, 568, 569, 570, 571, 572, 573, 574, 575, 576, 577, 578], [0.04201, 0.01149, 0.1327, 0.003764, 0.7146, 0.1295, 0.03074, 0.04895, 0.4272, 0.04072, 0.2265, 0.4393, 0.007158, 0.1195, 0.1295, 0.4303, 0.4383, 0.01179, 0.01401, 0.9751, 0.02051, 0.05142, 0.548, 0.0662, 0.3959, 0.1295, 0.1367, 0.173, 0.9195, 0.05223, 0.1471, 0.1556, 0.1308, 0.988, 0.7533, 0.6484, 0.1295, 0.3715, 0.1695, 0.03653, 0.03177, 0.06399, 0.04701, 0.06743, 0.07361, 0.07822, 0.1163, 0.05092, 0.02754, 0.04201, 0.9413, 0.01149, 0.1327, 0.003764, 0.8172, 0.2166, 0.03074, 0.04895, 0.5233, 0.04072, 1.0, 0.4647, 0.007158, 0.1195, 0.1772, 0.6983, 0.5793, 0.01179, 0.01401, 0.9621, 0.02051, 0.05721, 1.0, 0.05142, 0.6074, 0.0662, 0.8006, 0.2252, 0.1367, 1.0, 1.0, 0.05223, 0.1738, 0.1471, 0.1556, 0.1308, 0.8136, 0.9285, 0.7533, 0.6484, 0.152, 0.3715, 0.1695, 0.0619, 0.03653, 0.03177, 0.06399, 0.04701, 0.01408, 0.06743, 0.07361, 0.07822, 0.1163, 0.05092]): _vg.add([_i], _w, 'REPLACE')
_vg = ob_plane.vertex_groups.new(name='spine02')
for _i, _w in zip([0, 22, 23, 24, 26, 31, 42, 46, 88, 90, 94, 102, 103, 105, 106, 107, 115, 147, 166, 221, 228, 230, 232, 233, 234, 236, 237, 238, 239, 240, 241, 242, 243, 244, 245, 246, 247, 248, 249, 250, 251, 252, 253, 254, 287, 288, 290, 311, 333, 334, 335, 337, 342, 353, 357, 401, 403, 407, 415, 416, 418, 419, 420, 428, 462, 481, 539, 546, 548, 550, 552, 553, 554, 556, 557, 558, 559, 560, 561, 562, 563, 564, 565, 566, 567, 568, 569, 570, 571, 572, 573, 574, 575, 576, 577, 578], [0.04897, 0.0487, 0.1297, 0.01068, 0.08221, 0.1297, 0.0001647, 0.07189, 0.05744, 0.05889, 0.002429, 0.08414, 0.01934, 0.02045, 0.1514, 0.1295, 0.01113, 0.09311, 0.01755, 0.02855, 0.05676, 0.07493, 0.1295, 0.1295, 0.09056, 0.05671, 0.1303, 0.1545, 0.1298, 0.07764, 0.06658, 0.1048, 0.1295, 0.1874, 0.1818, 0.05225, 0.05563, 0.1019, 0.7877, 0.6671, 0.3108, 0.131, 0.1888, 0.05797, 0.03325, 0.04897, 0.1044, 0.003553, 0.0487, 0.1717, 0.01068, 0.08221, 0.2306, 0.0001647, 0.07189, 0.05744, 0.05889, 0.002429, 0.08414, 0.01934, 0.02045, 0.1514, 0.188, 0.01113, 0.09311, 0.01755, 0.02855, 0.06113, 0.05676, 0.07493, 0.2467, 0.1808, 0.09056, 0.05671, 0.1828, 0.1645, 0.1856, 0.2039, 0.07764, 0.0185, 0.06658, 0.1048, 0.2589, 0.2539, 0.1818, 0.06838, 0.05225, 0.05563, 0.1019, 0.7877, 0.9308, 0.6671, 0.3108, 0.131, 0.1888, 0.05797]): _vg.add([_i], _w, 'REPLACE')
_vg = ob_plane.vertex_groups.new(name='spine03')
for _i, _w in zip([26, 44, 45, 57, 58, 90, 97, 98, 100, 101, 111, 112, 114, 115, 140, 141, 145, 147, 168, 209, 222, 225, 227, 249, 250, 251, 290, 301, 302, 309, 311, 337, 355, 356, 368, 369, 403, 410, 411, 413, 414, 424, 425, 427, 428, 455, 456, 460, 462, 483, 526, 528, 540, 543, 545, 572, 574, 575], [0.2396, 0.05269, 0.7693, 0.8914, 0.7945, 0.2038, 0.06208, 0.7184, 0.8355, 0.7729, 0.1464, 0.009449, 0.2596, 0.04539, 0.7875, 0.9252, 0.8281, 0.3291, 0.1009, 0.09248, 0.03008, 0.06101, 0.08363, 0.01081, 0.004133, 0.01625, 0.5295, 0.7962, 0.1512, 0.9272, 0.83, 0.2396, 0.05269, 0.7693, 0.8914, 0.7945, 0.2038, 0.06208, 0.7184, 0.8355, 0.7729, 0.1464, 0.009449, 0.2596, 0.04539, 0.7875, 0.9252, 0.8281, 0.3291, 0.1009, 0.09248, 0.09928, 0.03008, 0.06101, 0.08363, 0.01081, 0.004133, 0.01625]): _vg.add([_i], _w, 'REPLACE')
_vg = ob_plane.vertex_groups.new(name='os_coxea.L')
for _i, _w in zip([0, 11, 22, 23, 25, 26, 31, 45, 46, 57, 58, 88, 89, 90, 98, 100, 101, 102, 105, 106, 107, 110, 111, 112, 113, 114, 115, 140, 141, 145, 147, 163, 164, 166, 221, 223, 226, 228, 230, 232, 233, 234, 236, 237, 238, 239, 241, 242, 243, 244, 245, 246, 247, 248, 249, 250, 251, 252, 253, 254, 287, 290, 301, 309, 311, 546, 557, 568, 573], [0.601, 0.04758, 0.4807, 0.1544, 0.1322, 0.6781, 0.1613, 0.06755, 0.7668, 0.06548, 0.2055, 0.03008, 0.1606, 0.7373, 0.1082, 0.1009, 0.2271, 0.8193, 0.01045, 0.1334, 0.1341, 0.1423, 0.6283, 0.8215, 0.4693, 0.6303, 0.8627, 0.04229, 0.05265, 0.1719, 0.5778, 0.2489, 0.01869, 0.005609, 0.4699, 0.1023, 0.1988, 0.04203, 0.05311, 0.1808, 0.1689, 0.06127, 0.04374, 0.1517, 0.1511, 0.2455, 0.01807, 0.0769, 0.3264, 0.1681, 0.1513, 0.415, 0.4049, 0.3926, 0.1545, 0.2613, 0.5994, 0.6147, 0.5862, 0.4492, 0.01053, 0.183, 0.01119, 0.02262, 0.08325, 0.02634, 0.08156, 0.2385, 0.02755]): _vg.add([_i], _w, 'REPLACE')
_vg = ob_plane.vertex_groups.new(name='os_fernoris.L')
for _i, _w in zip([0, 11, 12, 13, 14, 22, 23, 25, 31, 44, 45, 46, 47, 48, 49, 50, 51, 52, 55, 57, 88, 89, 97, 98, 99, 100, 102, 106, 107, 110, 111, 112, 113, 114, 115, 140, 141, 151, 158, 163, 164, 167, 168, 192, 194, 209, 211, 212, 221, 222, 223, 224, 225, 226, 227, 228, 230, 232, 233, 236, 237, 238, 239, 243, 244, 245, 246, 247, 248, 252, 253, 254, 263, 264, 265, 266, 267, 268, 269, 270, 271, 274, 276, 277, 278, 287, 301, 302, 309, 528, 546, 557, 568], [0.2362, 0.9524, 1.0, 0.2717, 0.5376, 0.4576, 0.1079, 0.8678, 0.05976, 0.9473, 0.1631, 0.1306, 1.0, 1.0, 1.0, 1.0, 0.4961, 0.5374, 0.2743, 0.04316, 0.00639, 0.8394, 0.9379, 0.1735, 1.0, 0.06365, 0.0558, 0.09063, 0.05234, 0.8577, 0.2253, 0.169, 0.5307, 0.1101, 0.08081, 0.1702, 0.02219, 0.4946, 0.6802, 0.7394, 0.9813, 1.0, 0.8991, 0.1709, 0.4534, 0.9075, 1.0, 0.5005, 0.4249, 0.9699, 0.8977, 1.0, 0.939, 0.8012, 0.9164, 0.01927, 0.02602, 0.0637, 0.12, 0.01978, 0.123, 0.1232, 0.1862, 0.09404, 0.001271, 0.1157, 0.4186, 0.445, 0.3408, 0.1271, 0.04961, 0.3472, 0.8564, 0.8796, 0.8793, 0.9021, 0.8775, 0.86, 0.8813, 0.8732, 0.05067, 0.03908, 0.04492, 0.03828, 0.02936, 0.0003533, 0.09073, 0.4244, 0.01376, 0.4504, 0.01282, 0.05639, 0.1362]): _vg.add([_i], _w, 'REPLACE')
_vg = ob_plane.vertex_groups.new(name='leg_back.L')
for _i, _w in zip([13, 14, 16, 17, 51, 52, 53, 54, 55, 60, 151, 158, 192, 193, 194, 212, 263, 264, 265, 266, 267, 268, 269, 270, 271, 272, 273, 274, 275, 276, 277, 278], [0.7283, 0.4624, 0.09937, 0.01159, 0.5039, 0.4626, 0.1181, 0.3961, 0.7257, 0.002947, 0.5054, 0.3198, 0.8291, 0.4594, 0.5466, 0.4995, 0.1436, 0.1204, 0.1207, 0.09792, 0.1225, 0.14, 0.1187, 0.1268, 0.9493, 1.0, 1.0, 0.9609, 1.0, 0.9551, 0.9617, 0.9706]): _vg.add([_i], _w, 'REPLACE')
_vg = ob_plane.vertex_groups.new(name='hoof_back.L')
for _i, _w in zip([15, 16, 17, 18, 19, 20, 21, 53, 54, 56, 59, 60, 61, 62, 193, 195, 196, 197, 198, 199, 200], [1.0, 0.9006, 0.9884, 1.0, 1.0, 1.0, 1.0, 0.8819, 0.6039, 1.0, 1.0, 0.9971, 1.0, 1.0, 0.5406, 1.0, 1.0, 1.0, 1.0, 1.0, 1.0]): _vg.add([_i], _w, 'REPLACE')
_vg = ob_plane.vertex_groups.new(name='os_coxea.R')
for _i, _w in zip([287, 288, 290, 301, 303, 309, 311, 333, 334, 336, 337, 342, 356, 357, 368, 369, 401, 402, 403, 411, 413, 414, 415, 418, 419, 420, 423, 424, 425, 426, 427, 428, 455, 456, 460, 462, 478, 479, 481, 539, 541, 544, 546, 548, 550, 552, 553, 554, 556, 557, 558, 559, 560, 563, 564, 565, 566, 567, 568, 569, 570, 571, 572, 573, 574, 575, 576, 577, 578], [0.01053, 0.601, 0.183, 0.01119, 0.04758, 0.02262, 0.08325, 0.4807, 0.1544, 0.1322, 0.6781, 0.1613, 0.06755, 0.7668, 0.06548, 0.2055, 0.03008, 0.1606, 0.7373, 0.1082, 0.1009, 0.2271, 0.8193, 0.01045, 0.1334, 0.1341, 0.1423, 0.6283, 0.8215, 0.4693, 0.6303, 0.8627, 0.04229, 0.05265, 0.1719, 0.5778, 0.2489, 0.01869, 0.005609, 0.4699, 0.1023, 0.1988, 0.02634, 0.04203, 0.05311, 0.1808, 0.1689, 0.06127, 0.04374, 0.08156, 0.1517, 0.1511, 0.2455, 0.01807, 0.0769, 0.3264, 0.1681, 0.1513, 0.2385, 0.415, 0.4049, 0.3926, 0.1545, 0.02755, 0.2613, 0.5994, 0.6147, 0.5862, 0.4492]): _vg.add([_i], _w, 'REPLACE')
_vg = ob_plane.vertex_groups.new(name='os_fernoris.R')
for _i, _w in zip([287, 288, 301, 302, 303, 304, 305, 306, 309, 333, 334, 336, 342, 355, 356, 357, 358, 359, 360, 361, 362, 363, 366, 368, 401, 402, 410, 411, 412, 413, 415, 419, 420, 423, 424, 425, 426, 427, 428, 455, 456, 466, 473, 478, 479, 482, 483, 509, 511, 526, 528, 529, 530, 539, 540, 541, 542, 543, 544, 545, 546, 548, 550, 552, 553, 556, 557, 558, 559, 560, 565, 566, 567, 568, 569, 570, 571, 576, 577, 578, 587, 588, 589, 590, 591, 592, 593, 594, 595, 598, 600, 601, 602], [0.0003533, 0.2362, 0.09073, 0.4244, 0.9524, 1.0, 0.2717, 0.5376, 0.01376, 0.4576, 0.1079, 0.8678, 0.05976, 0.9473, 0.1631, 0.1306, 1.0, 1.0, 1.0, 1.0, 0.4961, 0.5374, 0.2743, 0.04316, 0.00639, 0.8394, 0.9379, 0.1735, 1.0, 0.06365, 0.0558, 0.09063, 0.05234, 0.8577, 0.2253, 0.169, 0.5307, 0.1101, 0.08081, 0.1702, 0.02219, 0.4946, 0.6802, 0.7394, 0.9813, 1.0, 0.8991, 0.1709, 0.4534, 0.9075, 0.4504, 1.0, 0.5005, 0.4249, 0.9699, 0.8977, 1.0, 0.939, 0.8012, 0.9164, 0.01282, 0.01927, 0.02602, 0.0637, 0.12, 0.01978, 0.05639, 0.123, 0.1232, 0.1862, 0.09404, 0.001271, 0.1157, 0.1362, 0.4186, 0.445, 0.3408, 0.1271, 0.04961, 0.3472, 0.8564, 0.8796, 0.8793, 0.9021, 0.8775, 0.86, 0.8813, 0.8732, 0.05067, 0.03908, 0.04492, 0.03828, 0.02936]): _vg.add([_i], _w, 'REPLACE')
_vg = ob_plane.vertex_groups.new(name='leg_back.R')
for _i, _w in zip([305, 306, 308, 310, 362, 363, 364, 365, 366, 371, 466, 473, 509, 510, 511, 530, 587, 588, 589, 590, 591, 592, 593, 594, 595, 596, 597, 598, 599, 600, 601, 602], [0.7283, 0.4624, 0.09937, 0.01159, 0.5039, 0.4626, 0.1181, 0.3961, 0.7257, 0.002947, 0.5054, 0.3198, 0.8291, 0.4594, 0.5466, 0.4995, 0.1436, 0.1204, 0.1207, 0.09792, 0.1225, 0.14, 0.1187, 0.1268, 0.9493, 1.0, 1.0, 0.9609, 1.0, 0.9551, 0.9617, 0.9706]): _vg.add([_i], _w, 'REPLACE')
_vg = ob_plane.vertex_groups.new(name='hoof_back.R')
for _i, _w in zip([307, 308, 310, 312, 313, 314, 315, 364, 365, 367, 370, 371, 372, 373, 510, 512, 513, 514, 515, 516, 517], [1.0, 0.9006, 0.9884, 1.0, 1.0, 1.0, 1.0, 0.8819, 0.6039, 1.0, 1.0, 0.9971, 1.0, 1.0, 0.5406, 1.0, 1.0, 1.0, 1.0, 1.0, 1.0]): _vg.add([_i], _w, 'REPLACE')
_vg = ob_plane.vertex_groups.new(name='ear_bottom.L')
for _i, _w in zip([42, 67, 68, 69, 70, 71, 73, 75, 78, 79, 80, 81, 82, 83, 84, 85, 120, 121, 122, 123, 129, 130, 135, 138, 139, 142, 146, 148, 149, 170, 173, 174, 175, 179, 185, 186, 187, 188, 189, 190, 191, 320, 321, 323, 331, 332, 501], [0.0, 0.002374, 0.02808, 0.01497, 0.003064, 0.0001942, 0.0, 0.0, 5.582e-08, 0.6354, 0.5965, 0.9066, 0.7383, 0.8513, 0.06777, 0.1965, 0.00951, 0.0002195, 0.0, 0.0, 1.377e-10, 0.02609, 0.877, 0.003803, 0.9932, 0.8959, 2.353e-21, 0.001782, 0.0643, 0.8534, 0.1454, 0.06279, 0.0489, 0.03144, 0.01339, 0.003758, 0.002022, 4.015e-07, 0.0, 0.02793, 1.541e-44, 0.0002837, 0.03311, 0.02102, 1.606e-08, 0.01506, 0.03861]): _vg.add([_i], _w, 'REPLACE')
_vg = ob_plane.vertex_groups.new(name='ear_top.L')
for _i, _w in zip([80, 81, 82, 83, 84, 85, 86, 87, 135, 142, 170, 173, 175, 177, 178], [0.01894, 0.01392, 0.2617, 0.1487, 0.9322, 0.8035, 1.0, 1.0, 0.123, 0.001415, 0.1466, 0.8546, 0.9511, 1.0, 1.0]): _vg.add([_i], _w, 'REPLACE')
_vg = ob_plane.vertex_groups.new(name='ear_bottom.R')
for _i, _w in zip([320, 321, 323, 331, 332, 353, 380, 381, 382, 383, 384, 386, 388, 391, 392, 393, 394, 395, 396, 397, 398, 433, 434, 435, 436, 444, 445, 450, 453, 454, 457, 461, 463, 464, 485, 488, 489, 490, 494, 501, 502, 503, 504, 505, 506, 507, 508], [0.0002837, 0.03311, 0.02102, 1.606e-08, 0.01506, 0.0, 0.04575, 0.02808, 0.01497, 0.003064, 0.0001942, 0.0, 0.0, 5.582e-08, 0.6354, 0.4318, 0.9066, 0.7383, 0.8513, 0.06777, 0.1965, 0.00951, 0.0002195, 0.0, 0.0, 1.377e-10, 0.02609, 0.877, 0.003807, 0.9932, 0.8959, 2.353e-21, 0.001782, 0.0643, 0.8534, 0.1454, 0.06279, 0.0489, 0.03144, 0.03861, 0.01339, 0.0005712, 0.002022, 4.015e-07, 0.0, 0.02793, 1.541e-44]): _vg.add([_i], _w, 'REPLACE')
_vg = ob_plane.vertex_groups.new(name='ear_top.R')
for _i, _w in zip([393, 394, 395, 396, 397, 398, 399, 400, 450, 457, 485, 488, 490, 492, 493], [0.01894, 0.01392, 0.2617, 0.1487, 0.9322, 0.8035, 1.0, 1.0, 0.123, 0.001415, 0.1466, 0.8546, 0.9511, 1.0, 1.0]): _vg.add([_i], _w, 'REPLACE')
_vg = ob_plane.vertex_groups.new(name='scapula.L')
for _i, _w in zip([1, 23, 24, 27, 28, 31, 42, 43, 63, 64, 65, 66, 68, 69, 88, 91, 92, 93, 94, 95, 96, 103, 104, 105, 106, 107, 108, 109, 116, 117, 118, 119, 120, 125, 126, 127, 128, 134, 137, 143, 144, 161, 166, 174, 176, 182, 184, 213, 214, 218, 220, 228, 229, 230, 231, 232, 233, 234, 235, 236, 237, 238, 239, 240, 241, 242, 243, 244, 245, 246, 247, 248, 252, 253, 254, 287, 289, 291, 316, 317, 318, 319, 321, 339, 354, 375, 376, 377, 378, 429, 430, 431, 438, 439, 442, 452, 458, 459, 476, 497, 499, 531, 532, 538, 546, 547, 557, 562, 568], [7.767e-20, 0.1318, 0.0296, 0.7275, 0.0006234, 0.2107, 0.06736, 0.0001807, 2.726e-14, 2.107e-26, 5.317e-10, 0.09674, 0.1094, 0.00378, 0.06149, 0.4352, 0.6616, 0.01218, 0.03716, 0.6339, 0.4352, 0.4352, 0.4352, 0.2209, 0.1416, 0.3106, 0.4352, 0.4352, 1.824e-14, 1.109e-15, 0.006653, 0.1108, 0.002513, 3.127e-11, 0.01481, 9.713e-09, 0.11, 0.09181, 4.006e-16, 4.354e-09, 4.764e-44, 0.03968, 0.07271, 0.06933, 0.7944, 1.121e-44, 0.05407, 0.04825, 0.00383, 0.03088, 0.02699, 0.08582, 0.4352, 0.07029, 0.4352, 0.1743, 0.1256, 0.6577, 0.4352, 0.123, 0.1193, 0.09084, 0.1014, 0.1088, 0.1621, 0.17, 0.1043, 0.1985, 0.09524, 0.006446, 0.003962, 0.04624, 0.04416, 0.0591, 0.01098, 0.03592, 0.1442, 1.065e-07, 0.001321, 1.523e-07, 2.456e-07, 0.04527, 0.06736, 0.004939, 0.002629, 8.98e-16, 0.05074, 0.0002261, 1.365e-05, 0.0, 0.04105, 1.473e-06, 0.009368, 4.471e-29, 0.005279, 0.0001402, 0.06979, 4.994e-06, 0.0, 8.701e-06, 8.917e-05, 0.0, 0.002157, 6.525e-28, 0.05537, 0.1597, 0.03978, 0.0548, 0.00907]): _vg.add([_i], _w, 'REPLACE')
_vg = ob_plane.vertex_groups.new(name='humerus.L')
for _i, _w in zip([0, 1, 2, 22, 23, 24, 28, 29, 30, 31, 33, 43, 63, 64, 65, 88, 92, 93, 94, 95, 96, 103, 104, 105, 106, 107, 108, 109, 116, 117, 118, 125, 126, 127, 137, 143, 144, 161, 163, 165, 166, 182, 184, 210, 213, 214, 215, 216, 217, 218, 219, 220, 221, 228, 230, 232, 233, 234, 236, 237, 238, 239, 243, 244, 245, 246, 247, 248, 252, 254, 257, 258, 259, 260, 261, 262, 279, 280, 285, 287, 316, 317, 318, 375, 439, 546, 557, 568], [0.07181, 0.9381, 0.1859, 0.001566, 0.3015, 0.956, 0.2776, 1.0, 1.0, 0.121, 0.2466, 0.1318, 0.284, 0.7428, 0.1312, 0.7956, 0.3384, 0.9878, 0.9604, 0.01183, 0.1869, 0.01006, 0.143, 0.741, 0.3634, 0.1377, 0.04073, 0.09627, 0.7973, 0.2817, 0.1281, 0.2749, 0.9852, 0.1307, 0.1435, 0.2888, 0.7328, 0.9603, 0.01174, 0.2378, 0.8923, 0.7864, 0.9393, 0.03275, 0.9518, 0.9969, 1.0, 1.0, 1.0, 0.9691, 0.9861, 0.973, 0.05613, 0.7447, 0.7095, 0.1093, 0.2679, 0.0174, 0.7045, 0.2944, 0.2936, 0.1321, 0.06432, 0.00664, 0.2864, 0.07118, 0.05878, 0.05452, 0.004792, 0.08373, 0.1447, 0.8227, 0.7403, 0.6698, 0.03256, 0.1537, 0.02969, 0.055, 0.04508, 0.4228, 0.1487, 0.3483, 0.07143, 0.3737, 0.4509, 0.3463, 0.144, 0.05101]): _vg.add([_i], _w, 'REPLACE')
_vg = ob_plane.vertex_groups.new(name='leg_front.L')
for _i, _w in zip([2, 3, 4, 5, 6, 7, 8, 9, 10, 32, 33, 34, 35, 36, 37, 38, 39, 40, 41, 136, 150, 156, 157, 162, 165, 172, 201, 202, 203, 204, 205, 206, 207, 208, 210, 219, 255, 256, 257, 258, 259, 260, 261, 262, 279, 280, 281, 282, 283, 284, 285, 286], [0.8141, 1.0, 0.9312, 1.0, 0.9119, 0.01741, 0.1535, 0.002774, 0.01265, 1.0, 0.7534, 1.0, 0.8959, 0.944, 1.0, 0.05418, 0.1764, 0.01341, 0.05258, 0.1286, 0.9609, 0.9831, 0.986, 1.0, 0.7622, 7.658e-05, 1.0, 1.0, 1.0, 1.0, 1.0, 1.0, 1.0, 1.0, 0.9673, 0.01395, 1.0, 1.0, 0.8553, 0.1773, 0.2597, 0.3302, 0.9674, 0.8463, 0.9703, 0.945, 1.0, 1.0, 1.0, 1.0, 0.9549, 1.0]): _vg.add([_i], _w, 'REPLACE')
_vg = ob_plane.vertex_groups.new(name='hoof_front.L')
for _i, _w in zip([4, 6, 7, 8, 9, 10, 35, 36, 38, 39, 40, 41, 136, 150, 156, 157, 169, 171, 172], [0.06878, 0.08812, 0.9826, 0.8465, 0.9972, 0.9874, 0.1041, 0.05596, 0.9458, 0.8236, 0.9866, 0.9474, 0.8714, 0.03907, 0.01693, 0.01403, 1.0, 1.0, 0.9999]): _vg.add([_i], _w, 'REPLACE')
_vg = ob_plane.vertex_groups.new(name='scapula.R')
for _i, _w in zip([28, 43, 63, 65, 117, 118, 125, 127, 137, 143, 287, 289, 291, 316, 317, 318, 319, 334, 335, 338, 339, 342, 353, 354, 375, 376, 377, 378, 379, 381, 382, 401, 404, 405, 406, 407, 408, 409, 416, 417, 418, 419, 420, 421, 422, 429, 430, 431, 432, 433, 438, 439, 441, 442, 443, 449, 452, 458, 459, 476, 481, 489, 491, 497, 499, 531, 532, 536, 538, 546, 547, 548, 549, 550, 551, 552, 553, 554, 555, 556, 557, 558, 559, 560, 561, 562, 563, 564, 565, 566, 567, 568, 569, 570, 571, 576, 577, 578], [0.004939, 0.002629, 0.05074, 0.05117, 0.04105, 0.03361, 0.009368, 0.007948, 0.06906, 0.06979, 0.03592, 0.142, 0.06191, 0.06743, 3.03e-20, 0.06736, 0.04527, 0.1318, 0.0296, 0.435, 0.4522, 0.2107, 0.1282, 0.06736, 2.949e-13, 0.05925, 0.0004009, 0.06736, 0.09674, 0.1094, 0.00378, 0.06149, 0.4362, 0.6616, 0.01218, 0.03716, 0.7012, 0.4352, 0.4352, 0.4368, 0.2209, 0.1416, 0.3106, 0.4352, 0.4352, 0.004147, 0.002398, 0.06736, 0.06756, 0.002513, 0.01073, 0.03584, 0.01481, 0.06736, 0.1072, 0.09181, 0.06736, 0.06736, 6.083e-09, 0.03968, 0.07271, 0.07097, 0.4274, 7.13e-06, 0.06065, 0.04825, 0.003062, 0.03088, 0.02699, 0.05537, 0.4346, 0.08582, 0.4364, 0.07029, 0.4352, 0.1743, 0.1256, 0.4353, 0.4388, 0.123, 0.03978, 0.1193, 0.09084, 0.1014, 0.1088, 0.0548, 0.1621, 0.17, 0.1043, 0.1985, 0.09524, 0.00907, 0.006446, 0.003962, 0.04624, 0.04416, 0.0591, 0.01098]): _vg.add([_i], _w, 'REPLACE')
_vg = ob_plane.vertex_groups.new(name='humerus.R')
for _i, _w in zip([287, 288, 291, 292, 316, 317, 318, 333, 334, 335, 339, 340, 341, 342, 344, 354, 375, 376, 377, 378, 401, 405, 406, 407, 408, 409, 416, 417, 418, 419, 420, 421, 422, 429, 430, 431, 438, 439, 441, 442, 452, 458, 459, 476, 478, 480, 481, 497, 499, 527, 531, 532, 533, 534, 535, 536, 537, 538, 539, 546, 548, 550, 552, 553, 554, 556, 557, 558, 559, 560, 565, 566, 567, 568, 569, 570, 571, 576, 578, 581, 582, 583, 584, 585, 586, 603, 604, 609], [0.4228, 0.07181, 0.9381, 0.1859, 0.1487, 0.3483, 0.07143, 0.001566, 0.3015, 0.956, 0.2776, 1.0, 1.0, 0.121, 0.2466, 0.1318, 0.3737, 0.284, 0.7428, 0.1312, 0.7956, 0.3384, 0.9878, 0.9604, 0.01183, 0.1869, 0.01006, 0.143, 0.741, 0.3634, 0.1377, 0.04073, 0.09627, 0.7973, 0.2817, 0.1281, 0.2749, 0.4509, 0.9852, 0.1307, 0.1435, 0.2888, 0.7328, 0.9603, 0.01174, 0.2378, 0.8923, 0.7864, 0.9393, 0.03275, 0.9518, 0.9969, 1.0, 1.0, 1.0, 0.9691, 0.9861, 0.973, 0.05613, 0.3463, 0.7447, 0.7095, 0.1093, 0.2679, 0.0174, 0.7045, 0.144, 0.2944, 0.2936, 0.1321, 0.06432, 0.00664, 0.2864, 0.05101, 0.07118, 0.05878, 0.05452, 0.004792, 0.08373, 0.1447, 0.8227, 0.7403, 0.6698, 0.03256, 0.1537, 0.02969, 0.055, 0.04508]): _vg.add([_i], _w, 'REPLACE')
_vg = ob_plane.vertex_groups.new(name='leg_front.R')
for _i, _w in zip([292, 293, 294, 295, 296, 297, 298, 299, 300, 343, 344, 345, 346, 347, 348, 349, 350, 351, 352, 451, 465, 471, 472, 477, 480, 487, 518, 519, 520, 521, 522, 523, 524, 525, 527, 537, 579, 580, 581, 582, 583, 584, 585, 586, 603, 604, 605, 606, 607, 608, 609, 610], [0.8141, 1.0, 0.9312, 1.0, 0.9119, 0.01741, 0.1535, 0.002774, 0.01265, 1.0, 0.7534, 1.0, 0.8959, 0.944, 1.0, 0.05418, 0.1764, 0.01341, 0.05258, 0.1286, 0.9609, 0.9831, 0.986, 1.0, 0.7622, 7.658e-05, 1.0, 1.0, 1.0, 1.0, 1.0, 1.0, 1.0, 1.0, 0.9673, 0.01395, 1.0, 1.0, 0.8553, 0.1773, 0.2597, 0.3302, 0.9674, 0.8463, 0.9703, 0.945, 1.0, 1.0, 1.0, 1.0, 0.9549, 1.0]): _vg.add([_i], _w, 'REPLACE')
_vg = ob_plane.vertex_groups.new(name='hoof_front.R')
for _i, _w in zip([294, 296, 297, 298, 299, 300, 346, 347, 349, 350, 351, 352, 451, 465, 471, 472, 484, 486, 487], [0.06878, 0.08812, 0.9826, 0.8465, 0.9972, 0.9874, 0.1041, 0.05596, 0.9458, 0.8236, 0.9866, 0.9474, 0.8714, 0.03907, 0.01693, 0.01403, 1.0, 1.0, 0.9999]): _vg.add([_i], _w, 'REPLACE')
_m = ob_plane.modifiers.new('Armature', 'ARMATURE')
_m.object = ob_deer_rig
ob_plane_001.location = (0.4825, 0.51, 0.02991)
ob_plane_001.scale = (9.685, 9.685, 9.685)
ob_plane_001.lineart.crease_threshold = 0.0
ob_lamp.location = (4.217, -5.748, 7.954)
ob_lamp.rotation_euler = (1.139, -0.00819, 0.4259)
ob_lamp.lock_rotations_4d = False
ob_lamp.empty_display_type = 'ARROWS'
ob_lamp.color = (0.0, 0.0, 0.0, 0.0)
ob_lamp.lineart.crease_threshold = 0.0
ob_camera.location = (14.24, -11.66, 7.726)
ob_camera.rotation_euler = (1.395, -0.02286, 0.879)
ob_camera.lock_rotations_4d = False
ob_camera.empty_display_type = 'ARROWS'
ob_camera.color = (0.0, 0.0, 0.0, 0.0)
ob_camera.display_type = 'WIRE'
ob_camera.lineart.crease_threshold = 0.0

# ---- collection membership
col_collection_1.objects.link(ob_deer_rig)
col_collection_1.objects.link(ob_plane)
col_collection_1.objects.link(ob_plane_001)
col_collection_1.objects.link(ob_lamp)
col_collection_1.objects.link(ob_camera)

# ---- scene / render settings (as saved in the file)
scene.camera = ob_camera
scene.frame_start = 0; scene.frame_end = 400; scene.frame_set(137)
scene.render.engine = 'CYCLES'
scene.render.image_settings.file_format = 'FFMPEG'
scene.render.image_settings.color_mode = 'RGB'
scene.render.fps = 60
scene.render.fps_base = 1.001
scene.render.dither_intensity = 0.0
scene.render.use_render_cache = True
scene.cycles.use_denoising = False
scene.cycles.samples = 128
scene.cycles.sampling_pattern = 'TABULATED_SOBOL'
scene.cycles.use_adaptive_sampling = False
scene.cycles.use_light_tree = False
scene.cycles.blur_glossy = 0.0
scene.cycles.sample_clamp_indirect = 0.0
scene.view_settings.view_transform = 'Standard'
bpy.context.view_layer.update()
